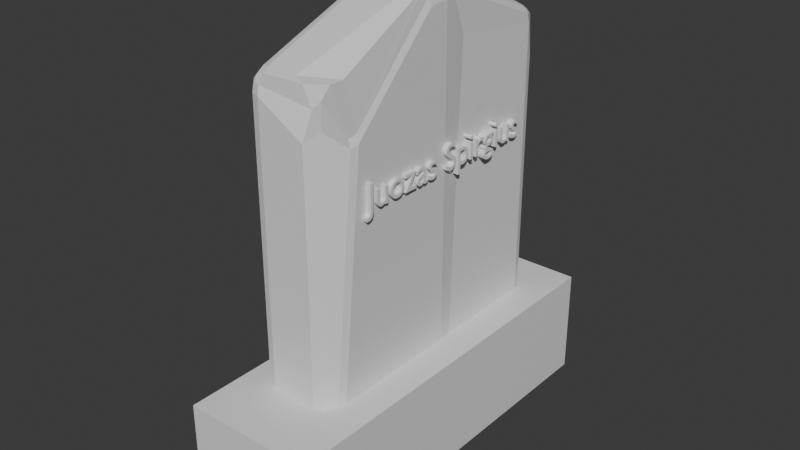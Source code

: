 # Source: Kapas_Petras.blend  (saved by Blender 4.1.23; exported with 4.5.12 LTS)
import bpy
from mathutils import Matrix  # noqa: F401  (used for matrix-valued properties, if any)

bpy.ops.wm.read_factory_settings(use_empty=True)
scene = bpy.context.scene
scene.name = 'Scene'

# ---- collections
col_collection = bpy.data.collections.new('Collection'); scene.collection.children.link(col_collection)

# ---- materials (node trees are filled in below, after node groups)
mat_material = bpy.data.materials.new('Material')
mat_material.alpha_threshold = 0.0
mat_material.use_transparent_shadow = False
mat_material.roughness = 0.5
mat_material.line_color = (0.0, 0.0, 0.0, 1.0)

# ---- material node trees
mat_material.use_nodes = True; mat_material.node_tree.nodes.clear()
_N = mat_material.node_tree.nodes; _L = mat_material.node_tree.links
n0 = _N.new('ShaderNodeOutputMaterial'); n0.name = 'Material Output'; n0.location = (300, 300)
n1 = _N.new('ShaderNodeBsdfPrincipled'); n1.name = 'Principled BSDF'; n1.location = (10, 300)
n1.inputs[3].default_value = 1.45
_L.new(n1.outputs[0], n0.inputs[0])
n0.is_active_output = True

# ---- world
world_world = bpy.data.worlds.new('World'); scene.world = world_world
world_world.use_nodes = True; world_world.node_tree.nodes.clear()
_N = world_world.node_tree.nodes; _L = world_world.node_tree.links
n0 = _N.new('ShaderNodeOutputWorld'); n0.name = 'World Output'; n0.location = (300, 300)
n1 = _N.new('ShaderNodeBackground'); n1.name = 'Background'; n1.location = (10, 300)
n1.inputs[0].default_value = (0.05088, 0.05088, 0.05088, 1.0)
_L.new(n1.outputs[0], n0.inputs[0])
n0.is_active_output = True
world_world.color = (0.05088, 0.05088, 0.05088)
world_world.use_sun_shadow = False
world_world.sun_shadow_jitter_overblur = 0.0

# ---- meshes
me_cube_002 = bpy.data.meshes.new('Cube.002')
me_cube_002.from_pydata([(-0.8139, -0.6118, -0.9756), (-0.8139, -0.6865, -0.9241), (-0.8939, -0.6061, -0.889), (-0.8139, -0.6501, -0.9806), (-0.8539, -0.6099, -0.963), (-0.8522, -0.6466, -0.9677), (-0.8538, -0.6746, -0.9184), (-0.8139, -0.6775, -0.9617), (-0.8522, -0.6659, -0.9544), (-0.8832, -0.6078, -0.9312), (-0.8832, -0.6451, -0.9055), (-0.8728, -0.6451, -0.9453), (-0.8939, -0.6061, 0.9397), (-0.8139, -0.6865, 0.9159), (-0.8139, -0.6118, 1.024), (-0.8832, -0.6451, 0.9268), (-0.8832, -0.6078, 0.981), (-0.8728, -0.6451, 0.9668), (-0.8139, -0.6775, 0.9603), (-0.8538, -0.6746, 0.918), (-0.8522, -0.6659, 0.9606), (-0.8539, -0.6099, 1.012), (-0.8139, -0.6501, 1.0), (-0.8522, -0.6466, 0.9887), (-0.8939, 0.7112, -0.8868), (-0.8139, 0.7907, -0.9241), (-0.8139, 0.7165, -0.9743), (-0.8832, 0.75, -0.9043), (-0.8832, 0.7129, -0.9293), (-0.8728, 0.7501, -0.9443), (-0.8139, 0.7819, -0.9617), (-0.8538, 0.7792, -0.918), (-0.8522, 0.7706, -0.9539), (-0.8538, 0.7149, -0.9614), (-0.8139, 0.7546, -0.9801), (-0.8522, 0.7514, -0.9669), (-0.8139, 0.7165, 1.026), (-0.8139, 0.7907, 0.9159), (-0.8939, 0.7112, 0.9407), (-0.8139, 0.7546, 1.001), (-0.8538, 0.7149, 1.013), (-0.8522, 0.7514, 0.9893), (-0.8538, 0.7792, 0.9181), (-0.8139, 0.7819, 0.9605), (-0.8522, 0.7706, 0.961), (-0.8832, 0.7129, 0.9821), (-0.8832, 0.75, 0.9272), (-0.8728, 0.7501, 0.9674), (-0.4991, -0.6084, -0.8838), (-0.5791, -0.6879, -0.921), (-0.5791, -0.6132, -0.9725), (-0.5098, -0.6473, -0.9006), (-0.5098, -0.61, -0.9263), (-0.5201, -0.6472, -0.9407), (-0.5791, -0.6789, -0.9586), (-0.5391, -0.6765, -0.9143), (-0.5408, -0.6678, -0.9503), (-0.5391, -0.6117, -0.9589), (-0.5791, -0.6515, -0.9775), (-0.5408, -0.6484, -0.9636), (-0.6666, -0.6229, 1.015), (-0.5791, -0.6879, 0.7763), (-0.4991, -0.4559, 0.7263), (-0.5911, -0.6612, 1.01), (-0.5094, -0.5253, 1.009), (-0.5195, -0.5885, 1.002), (-0.5584, -0.6043, 0.8045), (-0.5697, -0.6387, 0.9054), (-0.5334, -0.6247, 0.9447), (-0.5098, -0.4575, 0.7672), (-0.5098, -0.4948, 0.713), (-0.5201, -0.4947, 0.7528), (-0.5791, 0.7151, -0.9712), (-0.5791, 0.7893, -0.921), (-0.4991, 0.7089, -0.8816), (-0.5791, 0.7532, -0.977), (-0.5391, 0.713, -0.9573), (-0.5408, 0.7496, -0.9628), (-0.5391, 0.7774, -0.9138), (-0.5791, 0.7805, -0.9586), (-0.5408, 0.7688, -0.9498), (-0.5098, 0.7108, -0.9244), (-0.5098, 0.7478, -0.8994), (-0.5201, 0.748, -0.9396), (-0.5791, 0.7151, 1.029), (-0.4991, 0.7089, 0.9459), (-0.5791, 0.7893, 0.9189), (-0.5391, 0.713, 1.017), (-0.5791, 0.7532, 1.004), (-0.5408, 0.7496, 0.9934), (-0.5098, 0.7478, 0.7825), (-0.5098, 0.7108, 0.987), (-0.5201, 0.748, 0.972), (-0.5791, 0.7805, 0.9636), (-0.5391, 0.7774, 0.6455), (-0.5408, 0.7688, 0.965), (-0.8939, -0.008557, -0.6608), (-0.8939, 0.1514, -0.6618), (-0.8139, 0.1452, -0.7447), (-0.8139, -0.003761, -0.7434), (-0.8939, 0.04249, -0.6504), (-0.882, -0.002067, -0.7002), (-0.8813, 0.04657, -0.6925), (-0.882, 0.1443, -0.7011), (-0.8939, 0.1009, -0.6508), (-0.8813, 0.09612, -0.6928), (-0.814, 0.09802, -0.7343), (-0.8532, 0.142, -0.731), (-0.8547, 0.09519, -0.7207), (-0.8532, -0.0003361, -0.73), (-0.814, 0.0436, -0.7338), (-0.8547, 0.04689, -0.7203), (-0.8939, 0.1514, 1.166), (-0.8939, -0.008557, 1.168), (-0.8139, -0.003761, 1.257), (-0.8139, 0.1452, 1.255), (-0.8939, 0.1004, 1.177), (-0.8821, 0.1545, 1.207), (-0.8814, 0.09916, 1.221), (-0.8821, -0.01184, 1.209), (-0.8939, 0.04193, 1.178), (-0.8814, 0.04327, 1.222), (-0.814, 0.0436, 1.266), (-0.8531, -0.01011, 1.241), (-0.8547, 0.04378, 1.251), (-0.8531, 0.1523, 1.239), (-0.814, 0.09802, 1.266), (-0.8547, 0.09843, 1.251), (-0.4991, 0.1491, -0.6566), (-0.4991, -0.01087, -0.6556), (-0.5791, -0.005138, -0.7403), (-0.5791, 0.1438, -0.7416), (-0.4991, 0.09862, -0.6456), (-0.5109, 0.1424, -0.6963), (-0.5116, 0.09405, -0.688), (-0.5109, -0.004224, -0.6953), (-0.4991, 0.04017, -0.6452), (-0.5116, 0.04442, -0.6876), (-0.5792, 0.04222, -0.7307), (-0.5398, -0.002153, -0.7258), (-0.5384, 0.04505, -0.7161), (-0.5398, 0.1405, -0.727), (-0.5792, 0.09664, -0.7312), (-0.5384, 0.09343, -0.7165), (-0.4991, -0.01087, 1.173), (-0.5259, 0.2483, 0.9931), (-0.5791, 0.1438, 1.258), (-0.5791, -0.005138, 1.26), (-0.4991, 0.03962, 1.183), (-0.5109, -0.014, 1.214), (-0.5116, 0.04112, 1.227), (-0.5109, 0.1526, 1.212), (-0.4991, 0.09807, 1.182), (-0.5116, 0.09709, 1.226), (-0.5792, 0.09664, 1.269), (-0.5398, 0.1507, 1.243), (-0.5384, 0.09667, 1.255), (-0.5398, -0.01193, 1.245), (-0.5792, 0.04222, 1.269), (-0.5384, 0.04195, 1.255), (-0.3405, 1.0, -0.4555), (-0.3405, 1.0, -1.0), (-0.3405, -1.0, -0.4555), (-0.3405, -1.0, -1.0), (-1.0, 1.0, -0.4555), (-1.0, 1.0, -1.0), (-1.0, -1.0, -0.4555), (-1.0, -1.0, -1.0)], [], [(84, 36, 115, 146), (26, 72, 131, 98), (74, 85, 145, 128), (99, 130, 50, 0), (147, 114, 14, 60), (25, 37, 86, 73), (129, 144, 62, 48), (97, 112, 38, 24), (49, 61, 13, 1), (0, 3, 5, 4), (3, 7, 8, 5), (1, 6, 8, 7), (6, 10, 11, 8), (2, 9, 11, 10), (9, 4, 5, 11), (5, 8, 11), (12, 15, 17, 16), (15, 19, 20, 17), (13, 18, 20, 19), (18, 22, 23, 20), (14, 21, 23, 22), (21, 16, 17, 23), (17, 20, 23), (24, 27, 29, 28), (27, 31, 32, 29), (25, 30, 32, 31), (30, 34, 35, 32), (26, 33, 35, 34), (33, 28, 29, 35), (29, 32, 35), (36, 39, 41, 40), (39, 43, 44, 41), (37, 42, 44, 43), (42, 46, 47, 44), (38, 45, 47, 46), (45, 40, 41, 47), (41, 44, 47), (48, 51, 53, 52), (51, 55, 56, 53), (49, 54, 56, 55), (54, 58, 59, 56), (50, 57, 59, 58), (57, 52, 53, 59), (53, 56, 59), (60, 63, 65, 64), (63, 67, 68, 65), (61, 66, 68, 67), (66, 70, 71, 68), (62, 69, 71, 70), (69, 64, 65, 71), (65, 68, 71), (72, 75, 77, 76), (75, 79, 80, 77), (73, 78, 80, 79), (78, 82, 83, 80), (74, 81, 83, 82), (81, 76, 77, 83), (77, 80, 83), (84, 87, 89, 88), (87, 91, 92, 89), (85, 90, 92, 91), (90, 94, 95, 92), (86, 93, 95, 94), (93, 88, 89, 95), (89, 92, 95), (96, 100, 102, 101), (100, 104, 105, 102), (97, 103, 105, 104), (103, 107, 108, 105), (98, 106, 108, 107), (106, 110, 111, 108), (99, 109, 111, 110), (109, 101, 102, 111), (102, 105, 108, 111), (112, 116, 118, 117), (116, 120, 121, 118), (113, 119, 121, 120), (119, 123, 124, 121), (114, 122, 124, 123), (122, 126, 127, 124), (115, 125, 127, 126), (125, 117, 118, 127), (118, 121, 124, 127), (128, 132, 134, 133), (132, 136, 137, 134), (129, 135, 137, 136), (135, 139, 140, 137), (130, 138, 140, 139), (138, 142, 143, 140), (131, 141, 143, 142), (141, 133, 134, 143), (134, 137, 140, 143), (144, 148, 150, 149), (148, 152, 153, 150), (145, 151, 153, 152), (151, 155, 156, 153), (146, 154, 156, 155), (154, 158, 159, 156), (147, 157, 159, 158), (157, 149, 150, 159), (150, 153, 156, 159), (99, 0, 4, 109), (109, 4, 9, 101), (101, 9, 2, 96), (1, 13, 19, 6), (6, 19, 15, 10), (10, 15, 12, 2), (115, 36, 40, 125), (125, 40, 45, 117), (117, 45, 38, 112), (37, 25, 31, 42), (42, 31, 27, 46), (46, 27, 24, 38), (72, 26, 34, 75), (75, 34, 30, 79), (79, 30, 25, 73), (36, 84, 88, 39), (39, 88, 93, 43), (43, 93, 86, 37), (85, 74, 82, 90), (90, 82, 78, 94), (94, 78, 73, 86), (131, 72, 76, 141), (141, 76, 81, 133), (133, 81, 74, 128), (147, 60, 64, 157), (157, 64, 69, 149), (149, 69, 62, 144), (61, 49, 55, 66), (66, 55, 51, 70), (70, 51, 48, 62), (0, 50, 58, 3), (3, 58, 54, 7), (7, 54, 49, 1), (60, 14, 22, 63), (63, 22, 18, 67), (67, 18, 13, 61), (26, 98, 107, 33), (33, 107, 103, 28), (28, 103, 97, 24), (14, 114, 123, 21), (21, 123, 119, 16), (16, 119, 113, 12), (50, 130, 139, 57), (57, 139, 135, 52), (52, 135, 129, 48), (84, 146, 155, 87), (87, 155, 151, 91), (91, 151, 145, 85), (114, 147, 158, 122), (122, 158, 154, 126), (126, 154, 146, 115), (130, 99, 110, 138), (138, 110, 106, 142), (142, 106, 98, 131), (144, 129, 136, 148), (148, 136, 132, 152), (152, 132, 128, 145), (112, 97, 104, 116), (116, 104, 100, 120), (120, 100, 96, 113), (2, 12, 113, 96), (160, 164, 166, 162), (163, 162, 166, 167), (167, 166, 164, 165), (165, 161, 163, 167), (161, 160, 162, 163), (165, 164, 160, 161)])
_uv = me_cube_002.uv_layers.new(name='UVMap')
_uv.uv.foreach_set('vector', [0.6757, 0.5126, 0.8243, 0.5126, 0.8243, 0.6092, 0.6757, 0.6092, 0.1757, 0.5126, 0.3243, 0.5126, 0.3243, 0.6092, 0.1757, 0.6092, 0.3858, 0.5135, 0.6142, 0.5135, 0.6142, 0.6083, 0.3858, 0.6083, 0.1757, 0.6345, 0.3243, 0.6345, 0.3243, 0.7374, 0.1757, 0.7374, 0.6757, 0.6345, 0.8243, 0.6345, 0.8243, 0.7374, 0.6757, 0.7374, 0.385, 0.3007, 0.615, 0.3007, 0.615, 0.4493, 0.385, 0.4493, 0.3857, 0.6353, 0.6143, 0.6353, 0.6143, 0.7365, 0.3857, 0.7365, 0.3858, 0.1417, 0.6142, 0.1417, 0.6142, 0.2365, 0.3858, 0.2365, 0.385, 0.8007, 0.615, 0.8007, 0.615, 0.9493, 0.385, 0.9493, 0.1757, 0.7374, 0.1757, 0.7433, 0.1516, 0.7421, 0.1505, 0.7364, 0.1757, 0.7433, 0.176, 0.75, 0.1518, 0.75, 0.1516, 0.7421, 0.385, 0.9493, 0.3858, 0.9747, 0.375, 0.9732, 0.375, 0.949, 0.3858, 0.9747, 0.3875, 1.0, 0.3777, 1.0, 0.375, 0.9732, 0.3857, 0.01354, 0.375, 0.01573, 0.375, 0.009423, 0.3875, 0.0, 0.125, 0.7343, 0.1505, 0.7364, 0.1516, 0.7421, 0.125, 0.7406, 0.1516, 0.7421, 0.1518, 0.75, 0.125, 0.7406, 0.6143, 0.01354, 0.6165, 0.0, 0.6215, 0.0, 0.6195, 0.01325, 0.6165, 1.0, 0.6153, 0.9747, 0.6207, 0.9736, 0.6215, 1.0, 0.615, 0.9493, 0.6206, 0.9494, 0.6207, 0.9736, 0.6153, 0.9747, 0.6206, 0.9494, 0.625, 0.9494, 0.625, 0.9738, 0.6207, 0.9736, 0.8243, 0.7374, 0.875, 0.7378, 0.8488, 0.75, 0.8244, 0.75, 0.625, 0.01222, 0.6195, 0.01325, 0.6215, 0.0, 0.6251, -4.109e-05, 0.6215, 1.0, 0.6207, 0.9736, 0.625, 0.9738, 0.3858, 0.2365, 0.3855, 0.243, 0.375, 0.2404, 0.375, 0.2342, 0.3855, 0.243, 0.3858, 0.2754, 0.375, 0.2769, 0.375, 0.2404, 0.385, 0.3007, 0.375, 0.301, 0.375, 0.2769, 0.3858, 0.2754, 0.176, 0.5, 0.1757, 0.5067, 0.1516, 0.508, 0.1519, 0.5, 0.1757, 0.5126, 0.1504, 0.5136, 0.1516, 0.508, 0.1757, 0.5067, 0.1504, 0.5136, 0.125, 0.5158, 0.125, 0.5096, 0.1516, 0.508, 0.125, 0.5096, 0.1519, 0.5, 0.1516, 0.508, 0.8243, 0.5126, 0.8242, 0.5, 0.8485, 0.5, 0.875, 0.5122, 0.625, 0.3008, 0.6206, 0.3007, 0.6207, 0.2765, 0.625, 0.2765, 0.615, 0.3007, 0.6153, 0.2754, 0.6207, 0.2765, 0.6206, 0.3007, 0.6153, 0.2754, 0.6145, 0.243, 0.6195, 0.243, 0.6207, 0.2765, 0.6142, 0.2365, 0.6195, 0.2368, 0.6195, 0.243, 0.6145, 0.243, 0.6195, 0.2368, 0.625, 0.2378, 0.6251, 0.25, 0.6195, 0.243, 0.625, 0.2765, 0.6207, 0.2765, 0.6215, 0.2635, 0.3857, 0.7365, 0.3855, 0.743, 0.3805, 0.743, 0.3805, 0.7367, 0.3855, 0.743, 0.3858, 0.7754, 0.375, 0.7761, 0.3805, 0.743, 0.385, 0.8007, 0.375, 0.8003, 0.375, 0.7761, 0.3858, 0.7754, 0.3247, 0.75, 0.3244, 0.7433, 0.3488, 0.7421, 0.3489, 0.75, 0.3243, 0.7374, 0.3497, 0.7364, 0.3488, 0.7421, 0.3244, 0.7433, 0.3497, 0.7364, 0.3805, 0.7367, 0.3805, 0.743, 0.3488, 0.7421, 0.362, 0.7406, 0.3489, 0.75, 0.3488, 0.7421, 0.6757, 0.7374, 0.6758, 0.75, 0.6516, 0.75, 0.6505, 0.7378, 0.625, 0.8008, 0.6206, 0.8007, 0.6207, 0.7765, 0.625, 0.7766, 0.615, 0.8007, 0.6153, 0.7754, 0.6207, 0.7765, 0.6206, 0.8007, 0.6153, 0.7754, 0.6145, 0.743, 0.6195, 0.743, 0.6207, 0.7765, 0.6143, 0.7365, 0.6195, 0.7367, 0.6195, 0.743, 0.6145, 0.743, 0.6195, 0.7367, 0.6505, 0.7378, 0.6516, 0.75, 0.6195, 0.743, 0.625, 0.7766, 0.6207, 0.7765, 0.6215, 0.7635, 0.3243, 0.5126, 0.3244, 0.5067, 0.3487, 0.508, 0.3497, 0.5136, 0.3244, 0.5067, 0.3247, 0.5, 0.3491, 0.5, 0.3487, 0.508, 0.385, 0.4493, 0.3858, 0.4747, 0.375, 0.4741, 0.375, 0.4497, 0.3858, 0.4747, 0.3855, 0.5069, 0.3805, 0.5069, 0.375, 0.4741, 0.3858, 0.5135, 0.3805, 0.5132, 0.3805, 0.5069, 0.3855, 0.5069, 0.3805, 0.5132, 0.3497, 0.5136, 0.3487, 0.508, 0.3805, 0.5069, 0.3487, 0.508, 0.3491, 0.5, 0.3619, 0.5095, 0.6757, 0.5126, 0.6504, 0.5121, 0.6513, 0.5, 0.6755, 0.5, 0.6504, 0.5121, 0.6194, 0.5132, 0.6195, 0.5069, 0.6513, 0.5, 0.6142, 0.5135, 0.6145, 0.5069, 0.6195, 0.5069, 0.6194, 0.5132, 0.6145, 0.5069, 0.6153, 0.4747, 0.6207, 0.4736, 0.6195, 0.5069, 0.615, 0.4493, 0.6206, 0.4494, 0.6207, 0.4736, 0.6153, 0.4747, 0.6206, 0.4494, 0.625, 0.4495, 0.625, 0.4737, 0.6207, 0.4736, 0.625, 0.4737, 0.6215, 0.4868, 0.6207, 0.4736, 0.3857, 0.1147, 0.3846, 0.1233, 0.375, 0.1258, 0.375, 0.1182, 0.3846, 0.1233, 0.3846, 0.1332, 0.3791, 0.1324, 0.375, 0.1258, 0.3858, 0.1417, 0.375, 0.1379, 0.3791, 0.1324, 0.3846, 0.1332, 0.125, 0.6121, 0.1509, 0.6106, 0.1498, 0.618, 0.1331, 0.6195, 0.1757, 0.6092, 0.1755, 0.6167, 0.1498, 0.618, 0.1509, 0.6106, 0.1755, 0.6167, 0.1755, 0.6269, 0.1498, 0.6257, 0.1498, 0.618, 0.1757, 0.6345, 0.1509, 0.6332, 0.1498, 0.6257, 0.1755, 0.6269, 0.1509, 0.6332, 0.125, 0.6318, 0.125, 0.6242, 0.1498, 0.6257, 0.125, 0.6242, 0.1331, 0.6169, 0.1497, 0.6186, 0.1498, 0.6257, 0.6142, 0.1417, 0.6131, 0.1331, 0.6185, 0.1329, 0.6195, 0.1423, 0.6131, 0.1331, 0.6131, 0.1232, 0.6186, 0.1234, 0.6185, 0.1329, 0.6143, 0.1147, 0.6196, 0.1141, 0.6186, 0.1234, 0.6131, 0.1232, 0.6196, 0.1141, 0.625, 0.1137, 0.625, 0.1223, 0.6186, 0.1234, 0.8243, 0.6345, 0.8245, 0.6269, 0.875, 0.6277, 0.875, 0.6363, 0.8245, 0.6269, 0.8245, 0.6167, 0.8503, 0.6159, 0.875, 0.6277, 0.8243, 0.6092, 0.875, 0.6074, 0.8503, 0.6159, 0.8245, 0.6167, 0.625, 0.1426, 0.6195, 0.1423, 0.6185, 0.1329, 0.6222, 0.1328, 0.6158, 0.1329, 0.6186, 0.1234, 0.625, 0.1223, 0.6195, 0.1328, 0.3858, 0.6083, 0.3846, 0.6168, 0.3791, 0.6176, 0.3805, 0.6094, 0.3846, 0.6168, 0.3846, 0.6267, 0.3791, 0.626, 0.3791, 0.6176, 0.3857, 0.6353, 0.3804, 0.6342, 0.3791, 0.626, 0.3846, 0.6267, 0.3804, 0.6342, 0.3493, 0.6332, 0.3502, 0.6257, 0.3791, 0.626, 0.3243, 0.6345, 0.3242, 0.6269, 0.3502, 0.6257, 0.3493, 0.6332, 0.3242, 0.6269, 0.3242, 0.6167, 0.3501, 0.618, 0.3502, 0.6257, 0.3243, 0.6092, 0.3493, 0.6105, 0.3501, 0.618, 0.3242, 0.6167, 0.3493, 0.6105, 0.3805, 0.6094, 0.3791, 0.6176, 0.3501, 0.618, 0.3791, 0.6176, 0.3791, 0.626, 0.3502, 0.6257, 0.3501, 0.618, 0.6143, 0.6353, 0.6131, 0.6268, 0.6185, 0.6265, 0.6195, 0.6359, 0.6131, 0.6268, 0.6131, 0.6169, 0.6185, 0.6171, 0.6185, 0.6265, 0.6142, 0.6083, 0.6195, 0.6077, 0.6185, 0.6171, 0.6131, 0.6169, 0.6195, 0.6077, 0.6509, 0.6073, 0.65, 0.6158, 0.6185, 0.6171, 0.6757, 0.6092, 0.6758, 0.6167, 0.65, 0.6158, 0.6509, 0.6073, 0.6758, 0.6167, 0.6758, 0.6269, 0.6501, 0.6277, 0.65, 0.6158, 0.6757, 0.6345, 0.6509, 0.6363, 0.6501, 0.6277, 0.6758, 0.6269, 0.6509, 0.6363, 0.6195, 0.6359, 0.6185, 0.6265, 0.6501, 0.6277, 0.6185, 0.6265, 0.6185, 0.6171, 0.65, 0.6158, 0.6501, 0.6277, 0.1757, 0.6345, 0.1757, 0.7374, 0.1505, 0.7364, 0.1509, 0.6332, 0.1509, 0.6332, 0.1505, 0.7364, 0.125, 0.7343, 0.125, 0.6318, 0.375, 0.1182, 0.375, 0.01573, 0.3857, 0.01354, 0.3857, 0.1147, 0.385, 0.9493, 0.615, 0.9493, 0.6153, 0.9747, 0.3858, 0.9747, 0.3858, 0.9747, 0.6153, 0.9747, 0.6165, 1.0, 0.3875, 1.0, 0.3875, 0.0, 0.6165, 0.0, 0.6143, 0.01354, 0.3857, 0.01354, 0.8243, 0.6092, 0.8243, 0.5126, 0.875, 0.5122, 0.875, 0.6074, 0.625, 0.1426, 0.625, 0.2378, 0.6195, 0.2368, 0.6195, 0.1423, 0.6195, 0.1423, 0.6195, 0.2368, 0.6142, 0.2365, 0.6142, 0.1417, 0.615, 0.3007, 0.385, 0.3007, 0.3858, 0.2754, 0.6153, 0.2754, 0.6153, 0.2754, 0.3858, 0.2754, 0.3855, 0.243, 0.6145, 0.243, 0.6145, 0.243, 0.3855, 0.243, 0.3858, 0.2365, 0.6142, 0.2365, 0.3243, 0.5126, 0.1757, 0.5126, 0.1757, 0.5067, 0.3244, 0.5067, 0.3244, 0.5067, 0.1757, 0.5067, 0.176, 0.5, 0.3247, 0.5, 0.375, 0.4497, 0.375, 0.301, 0.385, 0.3007, 0.385, 0.4493, 0.8243, 0.5126, 0.6757, 0.5126, 0.6755, 0.5, 0.8242, 0.5, 0.625, 0.3008, 0.625, 0.4495, 0.6206, 0.4494, 0.6206, 0.3007, 0.6206, 0.3007, 0.6206, 0.4494, 0.615, 0.4493, 0.615, 0.3007, 0.6142, 0.5135, 0.3858, 0.5135, 0.3855, 0.5069, 0.6145, 0.5069, 0.6145, 0.5069, 0.3855, 0.5069, 0.3858, 0.4747, 0.6153, 0.4747, 0.6153, 0.4747, 0.3858, 0.4747, 0.385, 0.4493, 0.615, 0.4493, 0.3243, 0.6092, 0.3243, 0.5126, 0.3497, 0.5136, 0.3493, 0.6105, 0.3493, 0.6105, 0.3497, 0.5136, 0.3805, 0.5132, 0.3805, 0.6094, 0.3805, 0.6094, 0.3805, 0.5132, 0.3858, 0.5135, 0.3858, 0.6083, 0.6757, 0.6345, 0.6757, 0.7374, 0.6505, 0.7378, 0.6509, 0.6363, 0.6509, 0.6363, 0.6505, 0.7378, 0.6195, 0.7367, 0.6195, 0.6359, 0.6195, 0.6359, 0.6195, 0.7367, 0.6143, 0.7365, 0.6143, 0.6353, 0.615, 0.8007, 0.385, 0.8007, 0.3858, 0.7754, 0.6153, 0.7754, 0.6153, 0.7754, 0.3858, 0.7754, 0.3855, 0.743, 0.6145, 0.743, 0.6145, 0.743, 0.3855, 0.743, 0.3857, 0.7365, 0.6143, 0.7365, 0.1757, 0.7374, 0.3243, 0.7374, 0.3244, 0.7433, 0.1757, 0.7433, 0.1757, 0.7433, 0.3244, 0.7433, 0.3247, 0.75, 0.176, 0.75, 0.375, 0.949, 0.375, 0.8003, 0.385, 0.8007, 0.385, 0.9493, 0.6757, 0.7374, 0.8243, 0.7374, 0.8244, 0.75, 0.6758, 0.75, 0.625, 0.8008, 0.625, 0.9494, 0.6206, 0.9494, 0.6206, 0.8007, 0.6206, 0.8007, 0.6206, 0.9494, 0.615, 0.9493, 0.615, 0.8007, 0.1757, 0.5126, 0.1757, 0.6092, 0.1509, 0.6106, 0.1504, 0.5136, 0.1504, 0.5136, 0.1509, 0.6106, 0.125, 0.6121, 0.125, 0.5158, 0.375, 0.2342, 0.375, 0.1379, 0.3858, 0.1417, 0.3858, 0.2365, 0.8243, 0.7374, 0.8243, 0.6345, 0.875, 0.6363, 0.875, 0.7378, 0.625, 0.01222, 0.625, 0.1137, 0.6196, 0.1141, 0.6195, 0.01325, 0.6195, 0.01325, 0.6196, 0.1141, 0.6143, 0.1147, 0.6143, 0.01354, 0.3243, 0.7374, 0.3243, 0.6345, 0.3493, 0.6332, 0.3497, 0.7364, 0.3497, 0.7364, 0.3493, 0.6332, 0.3804, 0.6342, 0.3805, 0.7367, 0.3805, 0.7367, 0.3804, 0.6342, 0.3857, 0.6353, 0.3857, 0.7365, 0.6757, 0.5126, 0.6757, 0.6092, 0.6509, 0.6073, 0.6504, 0.5121, 0.6504, 0.5121, 0.6509, 0.6073, 0.6195, 0.6077, 0.6194, 0.5132, 0.6194, 0.5132, 0.6195, 0.6077, 0.6142, 0.6083, 0.6142, 0.5135, 0.8243, 0.6345, 0.6757, 0.6345, 0.6758, 0.6269, 0.8245, 0.6269, 0.8245, 0.6269, 0.6758, 0.6269, 0.6758, 0.6167, 0.8245, 0.6167, 0.8245, 0.6167, 0.6758, 0.6167, 0.6757, 0.6092, 0.8243, 0.6092, 0.3243, 0.6345, 0.1757, 0.6345, 0.1755, 0.6269, 0.3242, 0.6269, 0.3242, 0.6269, 0.1755, 0.6269, 0.1755, 0.6167, 0.3242, 0.6167, 0.3242, 0.6167, 0.1755, 0.6167, 0.1757, 0.6092, 0.3243, 0.6092, 0.6143, 0.6353, 0.3857, 0.6353, 0.3846, 0.6267, 0.6131, 0.6268, 0.6131, 0.6268, 0.3846, 0.6267, 0.3846, 0.6168, 0.6131, 0.6169, 0.6131, 0.6169, 0.3846, 0.6168, 0.3858, 0.6083, 0.6142, 0.6083, 0.6142, 0.1417, 0.3858, 0.1417, 0.3846, 0.1332, 0.6131, 0.1331, 0.6131, 0.1331, 0.3846, 0.1332, 0.3846, 0.1233, 0.6131, 0.1232, 0.6131, 0.1232, 0.3846, 0.1233, 0.3857, 0.1147, 0.6143, 0.1147, 0.3857, 0.01354, 0.6143, 0.01354, 0.6143, 0.1147, 0.3857, 0.1147, 0.625, 0.5, 0.875, 0.5, 0.875, 0.75, 0.625, 0.75, 0.375, 0.75, 0.625, 0.75, 0.625, 1.0, 0.375, 1.0, 0.375, 0.0, 0.625, 0.0, 0.625, 0.25, 0.375, 0.25, 0.125, 0.5, 0.375, 0.5, 0.375, 0.75, 0.125, 0.75, 0.375, 0.5, 0.625, 0.5, 0.625, 0.75, 0.375, 0.75, 0.375, 0.25, 0.625, 0.25, 0.625, 0.5, 0.375, 0.5])
me_cube_002.materials.append(mat_material)
me_cube_002.update()
me_text = bpy.data.meshes.new('Text')
me_text.from_pydata([(2.896, 0.121, 0.0), (2.85, 0.1417, 0.0), (2.806, 0.154, 0.0), (2.785, 0.157, 0.0), (2.763, 0.158, 0.0), (2.742, 0.1571, 0.0), (2.721, 0.1542, 0.0), (2.702, 0.1496, 0.0), (2.685, 0.1433, 0.0), (2.67, 0.1352, 0.0), (2.656, 0.1255, 0.0), (2.644, 0.1142, 0.0), (2.634, 0.1014, 0.0), (2.626, 0.08713, 0.0), (2.62, 0.07143, 0.0), (2.617, 0.05437, 0.0), (2.615, 0.036, 0.0), (2.62, 0.007516, 0.0), (2.631, -0.01771, 0.0), (2.648, -0.04008, 0.0), (2.67, -0.06, 0.0), (2.793, -0.1371, 0.0), (2.81, -0.1509, 0.0), (2.821, -0.165, 0.0), (2.826, -0.18, 0.0), (2.825, -0.1877, 0.0), (2.823, -0.1947, 0.0), (2.82, -0.2012, 0.0), (2.816, -0.207, 0.0), (2.812, -0.2122, 0.0), (2.806, -0.2167, 0.0), (2.8, -0.2207, 0.0), (2.793, -0.224, 0.0), (2.785, -0.2267, 0.0), (2.777, -0.2287, 0.0), (2.76, -0.231, 0.0), (2.74, -0.2294, 0.0), (2.718, -0.2246, 0.0), (2.694, -0.2165, 0.0), (2.668, -0.2051, 0.0), (2.612, -0.172, 0.0), (2.612, -0.268, 0.0), (2.666, -0.292, 0.0), (2.692, -0.2998, 0.0), (2.716, -0.305, 0.0), (2.769, -0.309, 0.0), (2.789, -0.3079, 0.0), (2.809, -0.3047, 0.0), (2.827, -0.2995, 0.0), (2.845, -0.2923, 0.0), (2.86, -0.2833, 0.0), (2.874, -0.2726, 0.0), (2.887, -0.2603, 0.0), (2.897, -0.2463, 0.0), (2.905, -0.231, 0.0), (2.911, -0.2142, 0.0), (2.915, -0.1962, 0.0), (2.917, -0.177, 0.0), (2.916, -0.1658, 0.0), (2.914, -0.1551, 0.0), (2.911, -0.1448, 0.0), (2.907, -0.1348, 0.0), (2.901, -0.1249, 0.0), (2.894, -0.1151, 0.0), (2.875, -0.09522, 0.0), (2.849, -0.07415, 0.0), (2.731, 0.00375, 0.0), (2.717, 0.017, 0.0), (2.712, 0.02297, 0.0), (2.709, 0.02858, 0.0), (2.707, 0.03391, 0.0), (2.707, 0.039, 0.0), (2.707, 0.04485, 0.0), (2.708, 0.05037, 0.0), (2.711, 0.05553, 0.0), (2.714, 0.0603, 0.0), (2.718, 0.06463, 0.0), (2.722, 0.0685, 0.0), (2.728, 0.07187, 0.0), (2.734, 0.0747, 0.0), (2.741, 0.07697, 0.0), (2.749, 0.07863, 0.0), (2.766, 0.08, 0.0), (2.783, 0.07881, 0.0), (2.803, 0.07515, 0.0), (2.824, 0.06888, 0.0), (2.847, 0.05985, 0.0), (2.896, 0.033, 0.0), (2.509, -0.3, 0.0), (2.509, 0.149, 0.0), (2.42, 0.149, 0.0), (2.42, -0.172, 0.0), (2.404, -0.1909, 0.0), (2.388, -0.2066, 0.0), (2.37, -0.2189, 0.0), (2.352, -0.2278, 0.0), (2.342, -0.2309, 0.0), (2.332, -0.2332, 0.0), (2.322, -0.2345, 0.0), (2.312, -0.235, 0.0), (2.298, -0.2343, 0.0), (2.285, -0.232, 0.0), (2.272, -0.2284, 0.0), (2.262, -0.2233, 0.0), (2.252, -0.2169, 0.0), (2.244, -0.2091, 0.0), (2.237, -0.2, 0.0), (2.231, -0.1897, 0.0), (2.226, -0.178, 0.0), (2.223, -0.1652, 0.0), (2.221, -0.1512, 0.0), (2.22, 0.149, 0.0), (2.132, 0.149, 0.0), (2.133, -0.1575, 0.0), (2.137, -0.1828, 0.0), (2.143, -0.2061, 0.0), (2.151, -0.2271, 0.0), (2.162, -0.2458, 0.0), (2.175, -0.2623, 0.0), (2.189, -0.2763, 0.0), (2.206, -0.2879, 0.0), (2.224, -0.2971, 0.0), (2.243, -0.3037, 0.0), (2.264, -0.3077, 0.0), (2.286, -0.309, 0.0), (2.298, -0.3085, 0.0), (2.309, -0.3069, 0.0), (2.332, -0.3008, 0.0), (2.356, -0.291, 0.0), (2.378, -0.2779, 0.0), (2.4, -0.2618, 0.0), (2.42, -0.243, 0.0), (2.42, -0.3, 0.0), (2.016, 0.285, 0.0), (2.015, 0.2921, 0.0), (2.014, 0.299, 0.0), (2.011, 0.3055, 0.0), (2.008, 0.3116, 0.0), (2.004, 0.3173, 0.0), (2.0, 0.3224, 0.0), (1.995, 0.3269, 0.0), (1.989, 0.3307, 0.0), (1.983, 0.3338, 0.0), (1.976, 0.3361, 0.0), (1.97, 0.3375, 0.0), (1.963, 0.338, 0.0), (1.955, 0.3375, 0.0), (1.949, 0.3361, 0.0), (1.942, 0.3338, 0.0), (1.936, 0.3307, 0.0), (1.93, 0.3269, 0.0), (1.925, 0.3224, 0.0), (1.921, 0.3173, 0.0), (1.917, 0.3116, 0.0), (1.914, 0.3055, 0.0), (1.911, 0.299, 0.0), (1.91, 0.2921, 0.0), (1.91, 0.285, 0.0), (1.91, 0.2779, 0.0), (1.911, 0.271, 0.0), (1.914, 0.2645, 0.0), (1.917, 0.2584, 0.0), (1.921, 0.2527, 0.0), (1.925, 0.2476, 0.0), (1.93, 0.2431, 0.0), (1.936, 0.2393, 0.0), (1.942, 0.2362, 0.0), (1.949, 0.2339, 0.0), (1.955, 0.2325, 0.0), (1.963, 0.232, 0.0), (1.97, 0.2325, 0.0), (1.976, 0.2339, 0.0), (1.983, 0.2362, 0.0), (1.989, 0.2393, 0.0), (1.995, 0.2431, 0.0), (2.0, 0.2476, 0.0), (2.004, 0.2527, 0.0), (2.008, 0.2584, 0.0), (2.011, 0.2645, 0.0), (2.014, 0.271, 0.0), (2.015, 0.2779, 0.0), (2.007, 0.149, 0.0), (1.918, 0.149, 0.0), (1.918, -0.3, 0.0), (2.007, -0.3, 0.0), (1.847, 0.149, 0.0), (1.632, 0.1478, 0.0), (1.605, 0.1442, 0.0), (1.58, 0.1383, 0.0), (1.557, 0.1301, 0.0), (1.536, 0.1199, 0.0), (1.518, 0.1075, 0.0), (1.502, 0.09314, 0.0), (1.489, 0.07685, 0.0), (1.479, 0.05872, 0.0), (1.472, 0.03881, 0.0), (1.467, 0.01722, 0.0), (1.466, -0.006, 0.0), (1.466, -0.02208, 0.0), (1.468, -0.03733, 0.0), (1.472, -0.05175, 0.0), (1.476, -0.06533, 0.0), (1.482, -0.07808, 0.0), (1.49, -0.09, 0.0), (1.494, -0.0959, 0.0), (1.509, -0.1123, 0.0), (1.521, -0.1222, 0.0), (1.534, -0.1313, 0.0), (1.565, -0.147, 0.0), (1.565, -0.149, 0.0), (1.544, -0.1552, 0.0), (1.527, -0.1636, 0.0), (1.52, -0.1685, 0.0), (1.513, -0.1739, 0.0), (1.507, -0.1796, 0.0), (1.502, -0.1857, 0.0), (1.499, -0.1922, 0.0), (1.496, -0.1989, 0.0), (1.494, -0.2058, 0.0), (1.494, -0.213, 0.0), (1.494, -0.218, 0.0), (1.495, -0.2228, 0.0), (1.496, -0.2277, 0.0), (1.498, -0.2324, 0.0), (1.501, -0.2372, 0.0), (1.504, -0.2419, 0.0), (1.513, -0.2512, 0.0), (1.524, -0.2606, 0.0), (1.539, -0.27, 0.0), (1.503, -0.2812, 0.0), (1.488, -0.2881, 0.0), (1.475, -0.2959, 0.0), (1.463, -0.3047, 0.0), (1.453, -0.3144, 0.0), (1.444, -0.3251, 0.0), (1.437, -0.3367, 0.0), (1.432, -0.3495, 0.0), (1.428, -0.3632, 0.0), (1.426, -0.3781, 0.0), (1.426, -0.394, 0.0), (1.427, -0.4133, 0.0), (1.432, -0.4315, 0.0), (1.441, -0.4486, 0.0), (1.452, -0.4644, 0.0), (1.467, -0.4788, 0.0), (1.484, -0.4916, 0.0), (1.503, -0.5028, 0.0), (1.525, -0.5123, 0.0), (1.549, -0.5199, 0.0), (1.575, -0.5254, 0.0), (1.603, -0.5288, 0.0), (1.665, -0.5289, 0.0), (1.722, -0.5202, 0.0), (1.747, -0.5127, 0.0), (1.769, -0.5032, 0.0), (1.788, -0.4919, 0.0), (1.805, -0.4786, 0.0), (1.819, -0.4636, 0.0), (1.83, -0.4469, 0.0), (1.838, -0.4285, 0.0), (1.843, -0.4085, 0.0), (1.845, -0.387, 0.0), (1.844, -0.3729, 0.0), (1.842, -0.3593, 0.0), (1.838, -0.3461, 0.0), (1.832, -0.3335, 0.0), (1.825, -0.3215, 0.0), (1.816, -0.3103, 0.0), (1.804, -0.2998, 0.0), (1.791, -0.2902, 0.0), (1.775, -0.2815, 0.0), (1.757, -0.2739, 0.0), (1.625, -0.2401, 0.0), (1.602, -0.231, 0.0), (1.593, -0.2261, 0.0), (1.586, -0.2211, 0.0), (1.581, -0.2157, 0.0), (1.578, -0.21, 0.0), (1.578, -0.204, 0.0), (1.58, -0.1924, 0.0), (1.587, -0.1837, 0.0), (1.598, -0.1774, 0.0), (1.611, -0.1726, 0.0), (1.706, -0.1518, 0.0), (1.725, -0.1438, 0.0), (1.743, -0.1331, 0.0), (1.76, -0.119, 0.0), (1.77, -0.1068, 0.0), (1.78, -0.0917, 0.0), (1.788, -0.0745, 0.0), (1.795, -0.05596, 0.0), (1.8, -0.03687, 0.0), (1.802, -0.018, 0.0), (1.8, 2.315e-05, 0.0), (1.797, 0.01652, 0.0), (1.791, 0.03213, 0.0), (1.782, 0.04748, 0.0), (1.77, 0.06323, 0.0), (1.755, 0.08, 0.0), (1.847, 0.08, 0.0), (1.722, -0.007, 0.0), (1.721, -0.01895, 0.0), (1.719, -0.03024, 0.0), (1.715, -0.0408, 0.0), (1.71, -0.05056, 0.0), (1.704, -0.05944, 0.0), (1.697, -0.06737, 0.0), (1.689, -0.07429, 0.0), (1.68, -0.08011, 0.0), (1.67, -0.08477, 0.0), (1.659, -0.08818, 0.0), (1.648, -0.09028, 0.0), (1.636, -0.091, 0.0), (1.622, -0.09032, 0.0), (1.61, -0.08833, 0.0), (1.599, -0.08508, 0.0), (1.588, -0.08063, 0.0), (1.579, -0.07504, 0.0), (1.57, -0.06838, 0.0), (1.563, -0.06069, 0.0), (1.557, -0.05204, 0.0), (1.552, -0.04248, 0.0), (1.548, -0.03209, 0.0), (1.546, -0.02091, 0.0), (1.546, -0.009, 0.0), (1.546, 0.001837, 0.0), (1.549, 0.01228, 0.0), (1.553, 0.02222, 0.0), (1.558, 0.03156, 0.0), (1.564, 0.04018, 0.0), (1.572, 0.048, 0.0), (1.58, 0.0549, 0.0), (1.59, 0.06078, 0.0), (1.6, 0.06553, 0.0), (1.611, 0.06906, 0.0), (1.622, 0.07125, 0.0), (1.635, 0.072, 0.0), (1.646, 0.07127, 0.0), (1.657, 0.06913, 0.0), (1.668, 0.0657, 0.0), (1.678, 0.06107, 0.0), (1.687, 0.05535, 0.0), (1.696, 0.04862, 0.0), (1.703, 0.04101, 0.0), (1.709, 0.03259, 0.0), (1.715, 0.02348, 0.0), (1.718, 0.01378, 0.0), (1.721, 0.003587, 0.0), (1.759, -0.394, 0.0), (1.758, -0.4039, 0.0), (1.755, -0.4131, 0.0), (1.75, -0.4215, 0.0), (1.744, -0.4291, 0.0), (1.736, -0.4359, 0.0), (1.726, -0.4419, 0.0), (1.714, -0.447, 0.0), (1.701, -0.4513, 0.0), (1.687, -0.4546, 0.0), (1.653, -0.4585, 0.0), (1.615, -0.4585, 0.0), (1.581, -0.4545, 0.0), (1.566, -0.4511, 0.0), (1.553, -0.4467, 0.0), (1.542, -0.4414, 0.0), (1.532, -0.4351, 0.0), (1.524, -0.4279, 0.0), (1.518, -0.4198, 0.0), (1.513, -0.4107, 0.0), (1.51, -0.4008, 0.0), (1.51, -0.39, 0.0), (1.51, -0.3803, 0.0), (1.513, -0.3711, 0.0), (1.517, -0.3625, 0.0), (1.523, -0.3546, 0.0), (1.53, -0.3474, 0.0), (1.538, -0.341, 0.0), (1.548, -0.3354, 0.0), (1.558, -0.3307, 0.0), (1.57, -0.327, 0.0), (1.583, -0.3243, 0.0), (1.612, -0.322, 0.0), (1.641, -0.3234, 0.0), (1.674, -0.328, 0.0), (1.706, -0.3366, 0.0), (1.72, -0.3427, 0.0), (1.733, -0.35, 0.0), (1.743, -0.3587, 0.0), (1.751, -0.3689, 0.0), (1.757, -0.3806, 0.0), (1.099, 0.149, 0.0), (1.099, -0.3, 0.0), (1.188, -0.3, 0.0), (1.188, -0.04611, 0.0), (1.191, -0.02804, 0.0), (1.196, -0.01095, 0.0), (1.202, 0.005, 0.0), (1.21, 0.01966, 0.0), (1.219, 0.03287, 0.0), (1.23, 0.04448, 0.0), (1.241, 0.05433, 0.0), (1.254, 0.06227, 0.0), (1.267, 0.06812, 0.0), (1.282, 0.07176, 0.0), (1.296, 0.073, 0.0), (1.302, 0.07263, 0.0), (1.308, 0.07155, 0.0), (1.321, 0.06737, 0.0), (1.336, 0.06075, 0.0), (1.351, 0.05196, 0.0), (1.365, 0.04129, 0.0), (1.38, 0.029, 0.0), (1.427, 0.106, 0.0), (1.408, 0.122, 0.0), (1.39, 0.135, 0.0), (1.373, 0.1451, 0.0), (1.355, 0.1523, 0.0), (1.337, 0.1566, 0.0), (1.319, 0.158, 0.0), (1.309, 0.1573, 0.0), (1.298, 0.1552, 0.0), (1.288, 0.1516, 0.0), (1.277, 0.1465, 0.0), (1.266, 0.1399, 0.0), (1.256, 0.1316, 0.0), (1.234, 0.1101, 0.0), (1.212, 0.08173, 0.0), (1.189, 0.046, 0.0), (1.188, 0.046, 0.0), (1.188, 0.149, 0.0), (0.9735, 0.285, 0.0), (0.973, 0.2921, 0.0), (0.9716, 0.299, 0.0), (0.9693, 0.3055, 0.0), (0.9662, 0.3116, 0.0), (0.9624, 0.3173, 0.0), (0.9579, 0.3224, 0.0), (0.9528, 0.3269, 0.0), (0.9471, 0.3307, 0.0), (0.941, 0.3338, 0.0), (0.9345, 0.3361, 0.0), (0.9276, 0.3375, 0.0), (0.9205, 0.338, 0.0), (0.9134, 0.3375, 0.0), (0.9065, 0.3361, 0.0), (0.9, 0.3338, 0.0), (0.8939, 0.3307, 0.0), (0.8882, 0.3269, 0.0), (0.8831, 0.3224, 0.0), (0.8786, 0.3173, 0.0), (0.8748, 0.3116, 0.0), (0.8717, 0.3055, 0.0), (0.8694, 0.299, 0.0), (0.868, 0.2921, 0.0), (0.8675, 0.285, 0.0), (0.868, 0.2779, 0.0), (0.8694, 0.271, 0.0), (0.8717, 0.2645, 0.0), (0.8748, 0.2584, 0.0), (0.8786, 0.2527, 0.0), (0.8831, 0.2476, 0.0), (0.8882, 0.2431, 0.0), (0.8939, 0.2393, 0.0), (0.9, 0.2362, 0.0), (0.9065, 0.2339, 0.0), (0.9134, 0.2325, 0.0), (0.9205, 0.232, 0.0), (0.9276, 0.2325, 0.0), (0.9345, 0.2339, 0.0), (0.941, 0.2362, 0.0), (0.9471, 0.2393, 0.0), (0.9528, 0.2431, 0.0), (0.9579, 0.2476, 0.0), (0.9624, 0.2527, 0.0), (0.9662, 0.2584, 0.0), (0.9693, 0.2645, 0.0), (0.9716, 0.271, 0.0), (0.973, 0.2779, 0.0), (0.9645, 0.149, 0.0), (0.8755, 0.149, 0.0), (0.8755, -0.3, 0.0), (0.9645, -0.3, 0.0), (0.4565, -0.289, 0.0), (0.4885, -0.3004, 0.0), (0.5178, -0.3069, 0.0), (0.5465, -0.309, 0.0), (0.5789, -0.3071, 0.0), (0.6096, -0.3013, 0.0), (0.6382, -0.292, 0.0), (0.6647, -0.2794, 0.0), (0.6888, -0.2635, 0.0), (0.7104, -0.2446, 0.0), (0.7291, -0.2229, 0.0), (0.7449, -0.1986, 0.0), (0.7576, -0.1719, 0.0), (0.7668, -0.1429, 0.0), (0.7726, -0.1119, 0.0), (0.7745, -0.079, 0.0), (0.7727, -0.04342, 0.0), (0.7671, -0.01072, 0.0), (0.758, 0.01906, 0.0), (0.7454, 0.04589, 0.0), (0.7292, 0.06972, 0.0), (0.7095, 0.0905, 0.0), (0.6864, 0.1082, 0.0), (0.66, 0.1228, 0.0), (0.6302, 0.1342, 0.0), (0.5972, 0.1424, 0.0), (0.5609, 0.1473, 0.0), (0.3675, 0.149, 0.0), (0.3675, -0.53, 0.0), (0.4565, -0.53, 0.0), (0.4565, 0.069, 0.0), (0.5375, 0.069, 0.0), (0.5607, 0.06788, 0.0), (0.582, 0.06457, 0.0), (0.6012, 0.05911, 0.0), (0.6185, 0.05156, 0.0), (0.6337, 0.04196, 0.0), (0.6469, 0.03038, 0.0), (0.6581, 0.01685, 0.0), (0.6672, 0.001444, 0.0), (0.6743, -0.0158, 0.0), (0.6794, -0.03482, 0.0), (0.6825, -0.05557, 0.0), (0.6835, -0.078, 0.0), (0.6823, -0.09925, 0.0), (0.6787, -0.1194, 0.0), (0.6728, -0.1383, 0.0), (0.6649, -0.1558, 0.0), (0.6549, -0.1718, 0.0), (0.6431, -0.1861, 0.0), (0.6296, -0.1986, 0.0), (0.6145, -0.2092, 0.0), (0.5979, -0.2176, 0.0), (0.5799, -0.2239, 0.0), (0.5607, -0.2277, 0.0), (0.5405, -0.229, 0.0), (0.5123, -0.2267, 0.0), (0.4841, -0.22, 0.0), (0.4565, -0.209, 0.0), (0.2515, 0.343, 0.0), (0.2272, 0.3577, 0.0), (0.2023, 0.3697, 0.0), (0.177, 0.379, 0.0), (0.1514, 0.3857, 0.0), (0.1255, 0.3897, 0.0), (0.0995, 0.391, 0.0), (0.06917, 0.3895, 0.0), (0.04076, 0.3852, 0.0), (0.01442, 0.3782, 0.0), (-0.009722, 0.3685, 0.0), (-0.03153, 0.3563, 0.0), (-0.05088, 0.3416, 0.0), (-0.06761, 0.3247, 0.0), (-0.08161, 0.3055, 0.0), (-0.09273, 0.2843, 0.0), (-0.1008, 0.261, 0.0), (-0.1058, 0.2359, 0.0), (-0.1075, 0.209, 0.0), (-0.1017, 0.1656, 0.0), (-0.08565, 0.1284, 0.0), (-0.06141, 0.09619, 0.0), (-0.03102, 0.06804, 0.0), (0.1414, -0.04806, 0.0), (0.1656, -0.07355, 0.0), (0.1817, -0.1022, 0.0), (0.1875, -0.135, 0.0), (0.1868, -0.1447, 0.0), (0.1846, -0.1546, 0.0), (0.1808, -0.1645, 0.0), (0.1756, -0.1742, 0.0), (0.1688, -0.1835, 0.0), (0.1605, -0.1923, 0.0), (0.1506, -0.2002, 0.0), (0.1391, -0.2071, 0.0), (0.1259, -0.2129, 0.0), (0.1111, -0.2173, 0.0), (0.09465, -0.22, 0.0), (0.0765, -0.221, 0.0), (0.04337, -0.2181, 0.0), (0.01117, -0.2096, 0.0), (-0.01988, -0.1955, 0.0), (-0.0495, -0.1761, 0.0), (-0.07746, -0.1516, 0.0), (-0.1035, -0.122, 0.0), (-0.1035, -0.246, 0.0), (-0.0747, -0.2656, 0.0), (-0.04509, -0.2814, 0.0), (-0.01438, -0.2936, 0.0), (0.01776, -0.3022, 0.0), (0.05162, -0.3073, 0.0), (0.0875, -0.309, 0.0), (0.1144, -0.3074, 0.0), (0.1398, -0.3027, 0.0), (0.1637, -0.2951, 0.0), (0.1859, -0.2848, 0.0), (0.2061, -0.2719, 0.0), (0.2242, -0.2566, 0.0), (0.2401, -0.2391, 0.0), (0.2534, -0.2195, 0.0), (0.2641, -0.198, 0.0), (0.272, -0.1749, 0.0), (0.2768, -0.1501, 0.0), (0.2785, -0.124, 0.0), (0.2727, -0.07411, 0.0), (0.2566, -0.03212, 0.0), (0.2324, 0.003187, 0.0), (0.202, 0.03304, 0.0), (0.1675, 0.05865, 0.0), (0.02959, 0.1432, 0.0), (0.005352, 0.166, 0.0), (-0.0107, 0.1918, 0.0), (-0.0165, 0.222, 0.0), (-0.01558, 0.2337, 0.0), (-0.01288, 0.2447, 0.0), (-0.008484, 0.2549, 0.0), (-0.0025, 0.2643, 0.0), (0.004984, 0.2729, 0.0), (0.01387, 0.2805, 0.0), (0.02408, 0.2871, 0.0), (0.0355, 0.2927, 0.0), (0.04805, 0.2971, 0.0), (0.06162, 0.3003, 0.0), (0.07614, 0.3023, 0.0), (0.0915, 0.303, 0.0), (0.1153, 0.3016, 0.0), (0.1405, 0.2968, 0.0), (0.167, 0.2881, 0.0), (0.1945, 0.2749, 0.0), (0.2227, 0.2564, 0.0), (0.2515, 0.232, 0.0), (-0.4865, 0.121, 0.0), (-0.5323, 0.1417, 0.0), (-0.5761, 0.154, 0.0), (-0.5974, 0.157, 0.0), (-0.6185, 0.158, 0.0), (-0.6403, 0.1571, 0.0), (-0.6607, 0.1542, 0.0), (-0.6796, 0.1496, 0.0), (-0.6969, 0.1433, 0.0), (-0.7125, 0.1352, 0.0), (-0.7263, 0.1255, 0.0), (-0.7382, 0.1142, 0.0), (-0.7481, 0.1014, 0.0), (-0.756, 0.08713, 0.0), (-0.7618, 0.07143, 0.0), (-0.7653, 0.05437, 0.0), (-0.7665, 0.036, 0.0), (-0.7624, 0.007516, 0.0), (-0.7509, -0.01771, 0.0), (-0.7337, -0.04008, 0.0), (-0.7121, -0.06, 0.0), (-0.5893, -0.1371, 0.0), (-0.5721, -0.1509, 0.0), (-0.5606, -0.165, 0.0), (-0.5565, -0.18, 0.0), (-0.5571, -0.1877, 0.0), (-0.5589, -0.1947, 0.0), (-0.5618, -0.2012, 0.0), (-0.5656, -0.207, 0.0), (-0.5704, -0.2122, 0.0), (-0.576, -0.2167, 0.0), (-0.5824, -0.2207, 0.0), (-0.5894, -0.224, 0.0), (-0.597, -0.2267, 0.0), (-0.6051, -0.2287, 0.0), (-0.6225, -0.231, 0.0), (-0.6419, -0.2294, 0.0), (-0.6637, -0.2246, 0.0), (-0.6878, -0.2165, 0.0), (-0.7136, -0.2051, 0.0), (-0.7695, -0.172, 0.0), (-0.7695, -0.268, 0.0), (-0.7155, -0.292, 0.0), (-0.6904, -0.2998, 0.0), (-0.6655, -0.305, 0.0), (-0.6135, -0.309, 0.0), (-0.5927, -0.3079, 0.0), (-0.573, -0.3047, 0.0), (-0.5545, -0.2995, 0.0), (-0.5374, -0.2923, 0.0), (-0.5217, -0.2833, 0.0), (-0.5076, -0.2726, 0.0), (-0.4953, -0.2603, 0.0), (-0.485, -0.2463, 0.0), (-0.4767, -0.231, 0.0), (-0.4706, -0.2142, 0.0), (-0.4668, -0.1962, 0.0), (-0.4655, -0.177, 0.0), (-0.4661, -0.1658, 0.0), (-0.4678, -0.1551, 0.0), (-0.4709, -0.1448, 0.0), (-0.4752, -0.1348, 0.0), (-0.481, -0.1249, 0.0), (-0.4883, -0.1151, 0.0), (-0.5074, -0.09522, 0.0), (-0.5333, -0.07415, 0.0), (-0.6506, 0.00375, 0.0), (-0.6648, 0.017, 0.0), (-0.6696, 0.02297, 0.0), (-0.6729, 0.02858, 0.0), (-0.6749, 0.03391, 0.0), (-0.6755, 0.039, 0.0), (-0.675, 0.04485, 0.0), (-0.6736, 0.05037, 0.0), (-0.6713, 0.05553, 0.0), (-0.6682, 0.0603, 0.0), (-0.6642, 0.06463, 0.0), (-0.6595, 0.0685, 0.0), (-0.654, 0.07187, 0.0), (-0.6478, 0.0747, 0.0), (-0.6409, 0.07697, 0.0), (-0.6334, 0.07863, 0.0), (-0.6165, 0.08, 0.0), (-0.5989, 0.07881, 0.0), (-0.5792, 0.07515, 0.0), (-0.5579, 0.06888, 0.0), (-0.5351, 0.05985, 0.0), (-0.4865, 0.033, 0.0), (-0.8265, -0.22, 0.0), (-0.8456, -0.2329, 0.0), (-0.8618, -0.2411, 0.0), (-0.8683, -0.2433, 0.0), (-0.8711, -0.2438, 0.0), (-0.8735, -0.244, 0.0), (-0.8761, -0.2439, 0.0), (-0.8786, -0.2435, 0.0), (-0.8808, -0.2428, 0.0), (-0.8828, -0.2418, 0.0), (-0.8846, -0.2405, 0.0), (-0.8861, -0.2389, 0.0), (-0.8874, -0.2369, 0.0), (-0.8885, -0.2345, 0.0), (-0.8894, -0.2318, 0.0), (-0.89, -0.2286, 0.0), (-0.8904, -0.225, 0.0), (-0.892, 0.03434, 0.0), (-0.8963, 0.05638, 0.0), (-0.9032, 0.07616, 0.0), (-0.9125, 0.0937, 0.0), (-0.9242, 0.1091, 0.0), (-0.9379, 0.1223, 0.0), (-0.9535, 0.1333, 0.0), (-0.9708, 0.1423, 0.0), (-0.9896, 0.1492, 0.0), (-1.01, 0.1541, 0.0), (-1.031, 0.157, 0.0), (-1.054, 0.158, 0.0), (-1.085, 0.1563, 0.0), (-1.113, 0.1513, 0.0), (-1.139, 0.1429, 0.0), (-1.163, 0.131, 0.0), (-1.184, 0.1158, 0.0), (-1.203, 0.097, 0.0), (-1.203, 0.0, 0.0), (-1.18, 0.02319, 0.0), (-1.157, 0.04185, 0.0), (-1.134, 0.05613, 0.0), (-1.11, 0.06615, 0.0), (-1.085, 0.07206, 0.0), (-1.073, 0.07352, 0.0), (-1.048, 0.07352, 0.0), (-1.036, 0.07204, 0.0), (-1.025, 0.06953, 0.0), (-1.016, 0.06596, 0.0), (-1.007, 0.0613, 0.0), (-0.9998, 0.0555, 0.0), (-0.9936, 0.04854, 0.0), (-0.9885, 0.04037, 0.0), (-0.9846, 0.03097, 0.0), (-0.9818, 0.0203, 0.0), (-0.9801, 0.008318, 0.0), (-0.9795, -0.029, 0.0), (-1.113, -0.07764, 0.0), (-1.147, -0.09443, 0.0), (-1.162, -0.1044, 0.0), (-1.176, -0.1156, 0.0), (-1.188, -0.1284, 0.0), (-1.198, -0.1429, 0.0), (-1.205, -0.1594, 0.0), (-1.21, -0.178, 0.0), (-1.212, -0.199, 0.0), (-1.211, -0.2133, 0.0), (-1.208, -0.2273, 0.0), (-1.204, -0.2407, 0.0), (-1.198, -0.2533, 0.0), (-1.19, -0.265, 0.0), (-1.181, -0.2758, 0.0), (-1.171, -0.2852, 0.0), (-1.159, -0.2934, 0.0), (-1.147, -0.3, 0.0), (-1.133, -0.3049, 0.0), (-1.118, -0.3079, 0.0), (-1.102, -0.309, 0.0), (-1.081, -0.3077, 0.0), (-1.061, -0.304, 0.0), (-1.04, -0.2976, 0.0), (-1.02, -0.2887, 0.0), (-1.0, -0.2772, 0.0), (-0.9805, -0.263, 0.0), (-0.9782, -0.2706, 0.0), (-0.9754, -0.2775, 0.0), (-0.972, -0.2837, 0.0), (-0.968, -0.2891, 0.0), (-0.9634, -0.2939, 0.0), (-0.9581, -0.298, 0.0), (-0.9522, -0.3014, 0.0), (-0.9457, -0.3042, 0.0), (-0.9385, -0.3063, 0.0), (-0.9219, -0.3087, 0.0), (-0.9057, -0.3088, 0.0), (-0.893, -0.3073, 0.0), (-0.8807, -0.304, 0.0), (-0.8678, -0.2986, 0.0), (-0.8265, -0.274, 0.0), (-0.9795, -0.209, 0.0), (-0.9917, -0.2197, 0.0), (-1.004, -0.2288, 0.0), (-1.017, -0.2361, 0.0), (-1.03, -0.2415, 0.0), (-1.037, -0.2435, 0.0), (-1.044, -0.2449, 0.0), (-1.058, -0.246, 0.0), (-1.067, -0.2455, 0.0), (-1.075, -0.2439, 0.0), (-1.083, -0.2414, 0.0), (-1.091, -0.2379, 0.0), (-1.097, -0.2335, 0.0), (-1.103, -0.2284, 0.0), (-1.109, -0.2224, 0.0), (-1.113, -0.2158, 0.0), (-1.117, -0.2085, 0.0), (-1.119, -0.2005, 0.0), (-1.121, -0.192, 0.0), (-1.122, -0.183, 0.0), (-1.12, -0.1703, 0.0), (-1.116, -0.1586, 0.0), (-1.11, -0.1479, 0.0), (-1.102, -0.138, 0.0), (-1.091, -0.1289, 0.0), (-1.065, -0.1125, 0.0), (-0.9795, -0.078, 0.0), (-1.251, 0.149, 0.0), (-1.634, 0.149, 0.0), (-1.634, 0.069, 0.0), (-1.406, 0.069, 0.0), (-1.644, -0.3, 0.0), (-1.25, -0.3, 0.0), (-1.25, -0.22, 0.0), (-1.49, -0.22, 0.0), (-1.934, 0.158, 0.0), (-1.966, 0.156, 0.0), (-1.998, 0.15, 0.0), (-2.027, 0.1404, 0.0), (-2.055, 0.1273, 0.0), (-2.08, 0.1111, 0.0), (-2.102, 0.09188, 0.0), (-2.122, 0.07001, 0.0), (-2.139, 0.0457, 0.0), (-2.152, 0.0192, 0.0), (-2.162, -0.009245, 0.0), (-2.168, -0.0394, 0.0), (-2.171, -0.071, 0.0), (-2.168, -0.1047, 0.0), (-2.163, -0.1365, 0.0), (-2.153, -0.1664, 0.0), (-2.14, -0.194, 0.0), (-2.123, -0.2192, 0.0), (-2.104, -0.2418, 0.0), (-2.081, -0.2614, 0.0), (-2.056, -0.278, 0.0), (-2.029, -0.2912, 0.0), (-1.999, -0.301, 0.0), (-1.967, -0.307, 0.0), (-1.934, -0.309, 0.0), (-1.898, -0.307, 0.0), (-1.866, -0.3012, 0.0), (-1.835, -0.2918, 0.0), (-1.807, -0.2789, 0.0), (-1.781, -0.2626, 0.0), (-1.758, -0.2432, 0.0), (-1.738, -0.2209, 0.0), (-1.722, -0.1958, 0.0), (-1.708, -0.1681, 0.0), (-1.699, -0.1379, 0.0), (-1.693, -0.1055, 0.0), (-1.691, -0.071, 0.0), (-1.693, -0.03855, 0.0), (-1.699, -0.007856, 0.0), (-1.709, 0.02089, 0.0), (-1.722, 0.04748, 0.0), (-1.739, 0.07171, 0.0), (-1.759, 0.09338, 0.0), (-1.782, 0.1123, 0.0), (-1.808, 0.1282, 0.0), (-1.836, 0.1409, 0.0), (-1.867, 0.1503, 0.0), (-1.899, 0.156, 0.0), (-1.935, 0.078, 0.0), (-1.913, 0.07671, 0.0), (-1.892, 0.07293, 0.0), (-1.873, 0.0668, 0.0), (-1.855, 0.05844, 0.0), (-1.839, 0.04801, 0.0), (-1.825, 0.03563, 0.0), (-1.812, 0.02143, 0.0), (-1.801, 0.005556, 0.0), (-1.793, -0.01186, 0.0), (-1.787, -0.03068, 0.0), (-1.783, -0.05077, 0.0), (-1.782, -0.072, 0.0), (-1.783, -0.09547, 0.0), (-1.786, -0.1173, 0.0), (-1.792, -0.1375, 0.0), (-1.8, -0.1558, 0.0), (-1.81, -0.1723, 0.0), (-1.823, -0.1869, 0.0), (-1.837, -0.1994, 0.0), (-1.853, -0.2099, 0.0), (-1.871, -0.2181, 0.0), (-1.891, -0.2241, 0.0), (-1.912, -0.2278, 0.0), (-1.935, -0.229, 0.0), (-1.955, -0.2277, 0.0), (-1.975, -0.2239, 0.0), (-1.993, -0.2177, 0.0), (-2.01, -0.2091, 0.0), (-2.026, -0.1984, 0.0), (-2.039, -0.1856, 0.0), (-2.051, -0.1708, 0.0), (-2.061, -0.1542, 0.0), (-2.069, -0.1358, 0.0), (-2.075, -0.1157, 0.0), (-2.078, -0.09407, 0.0), (-2.08, -0.071, 0.0), (-2.078, -0.05, 0.0), (-2.075, -0.0301, 0.0), (-2.069, -0.01144, 0.0), (-2.061, 0.005852, 0.0), (-2.05, 0.02163, 0.0), (-2.039, 0.03575, 0.0), (-2.025, 0.04808, 0.0), (-2.009, 0.05848, 0.0), (-1.993, 0.06681, 0.0), (-1.974, 0.07294, 0.0), (-1.955, 0.07671, 0.0), (-2.27, -0.3, 0.0), (-2.27, 0.149, 0.0), (-2.359, 0.149, 0.0), (-2.359, -0.172, 0.0), (-2.374, -0.1909, 0.0), (-2.39, -0.2066, 0.0), (-2.408, -0.2189, 0.0), (-2.426, -0.2278, 0.0), (-2.436, -0.2309, 0.0), (-2.446, -0.2332, 0.0), (-2.456, -0.2345, 0.0), (-2.466, -0.235, 0.0), (-2.48, -0.2343, 0.0), (-2.493, -0.232, 0.0), (-2.506, -0.2284, 0.0), (-2.516, -0.2233, 0.0), (-2.526, -0.2169, 0.0), (-2.534, -0.2091, 0.0), (-2.541, -0.2, 0.0), (-2.547, -0.1897, 0.0), (-2.552, -0.178, 0.0), (-2.555, -0.1652, 0.0), (-2.557, -0.1512, 0.0), (-2.558, 0.149, 0.0), (-2.647, 0.149, 0.0), (-2.645, -0.1575, 0.0), (-2.641, -0.1828, 0.0), (-2.635, -0.2061, 0.0), (-2.627, -0.2271, 0.0), (-2.616, -0.2458, 0.0), (-2.603, -0.2623, 0.0), (-2.589, -0.2763, 0.0), (-2.572, -0.2879, 0.0), (-2.554, -0.2971, 0.0), (-2.535, -0.3037, 0.0), (-2.514, -0.3077, 0.0), (-2.492, -0.309, 0.0), (-2.48, -0.3085, 0.0), (-2.469, -0.3069, 0.0), (-2.446, -0.3008, 0.0), (-2.422, -0.291, 0.0), (-2.4, -0.2779, 0.0), (-2.378, -0.2618, 0.0), (-2.359, -0.243, 0.0), (-2.359, -0.3, 0.0), (-2.783, 0.382, 0.0), (-2.881, 0.382, 0.0), (-2.882, -0.3275, 0.0), (-2.887, -0.3671, 0.0), (-2.891, -0.3835, 0.0), (-2.898, -0.3978, 0.0), (-2.907, -0.4098, 0.0), (-2.918, -0.4196, 0.0), (-2.932, -0.4272, 0.0), (-2.949, -0.4327, 0.0), (-2.969, -0.4359, 0.0), (-3.019, -0.437, 0.0), (-3.001, -0.528, 0.0), (-2.971, -0.53, 0.0), (-2.938, -0.5281, 0.0), (-2.909, -0.5224, 0.0), (-2.883, -0.5132, 0.0), (-2.861, -0.5007, 0.0), (-2.842, -0.4851, 0.0), (-2.825, -0.4666, 0.0), (-2.812, -0.4455, 0.0), (-2.801, -0.422, 0.0), (-2.793, -0.3963, 0.0), (-2.787, -0.3685, 0.0), (-2.784, -0.339, 0.0)], [], [(139, 140, 141, 142, 143, 144, 145, 146, 147, 148, 149, 150, 151, 152, 153, 154, 155, 156, 157, 158, 159, 160, 161, 162, 163, 164, 165, 166, 167, 168, 169, 170, 171, 172, 173, 174, 175, 176, 177, 178, 179, 180, 133, 134, 135, 136, 137, 138), (324, 325, 326, 327, 328, 329, 330, 331, 332, 333, 334, 335, 336, 337, 338, 339, 340, 341, 342, 343, 344, 345, 346, 347, 300, 301, 302, 303, 304, 305, 306, 307, 308, 309, 310, 311, 312, 204, 205, 206, 207, 208, 209, 210, 211, 212, 213, 214, 215, 216, 217, 218, 219, 220, 221, 222, 223, 224, 225, 226, 227, 228, 229, 230, 231, 232, 233, 234, 235, 236, 237, 238, 239, 240, 366, 367, 368, 369, 370, 371, 372, 373, 374, 375, 376, 377, 378, 379, 380, 381, 382, 383, 384, 385, 386, 387, 388, 348, 349, 350, 351, 352, 353, 354, 355, 257, 258, 259, 260, 261, 262, 263, 264, 265, 266, 267, 268, 269, 270, 271, 272, 273, 274, 275, 276, 277, 278, 279, 280, 281, 282, 283, 284, 285, 286, 287, 288, 289, 290, 291, 292, 293, 294, 295, 296, 297, 298, 299, 185, 186, 187, 188, 189, 190, 191, 192, 193, 194, 195, 196, 197, 198, 199, 200, 201, 202, 316, 317, 318, 319, 320, 321, 322, 323), (107, 108, 109, 110, 111, 112, 113, 114, 115, 116, 117, 118, 119, 120, 121, 122, 123, 124, 125, 126, 127, 128, 129, 130, 131, 132, 88, 89, 90, 91, 92, 93, 94, 95, 96, 97, 98, 99, 100, 101, 102, 103, 104, 105, 106), (1003, 1004, 1005, 1006, 1007, 1008, 1009, 1010, 1011, 1012, 1013, 1014, 1015, 991, 992, 993, 994, 995, 996, 997, 998, 999, 1000, 1001, 1002), (849, 842, 843, 844, 845, 846, 847, 848), (479, 480, 477, 478), (875, 876, 877, 878, 879, 880, 881, 882, 883, 884, 913, 914, 915, 916, 917, 918, 919, 920, 921, 922, 923, 924, 925, 867, 868, 869, 870, 871, 872, 873, 874), (315, 316, 202, 203, 204, 312, 313, 314), (926, 927, 928, 929, 930, 931, 932, 933, 934, 935, 936, 937, 938, 939, 940, 941, 942, 943, 944, 945, 898, 899, 900, 901, 902, 903, 904, 905, 906, 907, 908, 909, 910, 911, 912, 913, 884, 885, 886, 887, 888, 889, 890, 891, 892, 893, 894, 895, 896, 897, 850, 851, 852, 853, 854, 855, 856, 857, 858, 859, 860, 861, 862, 863, 864, 865, 866, 867, 925), (499, 500, 501, 512, 513, 514, 515, 516, 517, 518, 519, 520, 521, 522, 523, 497, 498), (590, 591, 592, 593, 594, 595, 596, 597, 598, 599, 600, 601, 602, 603, 604, 605, 606, 607, 608, 609, 610, 611, 612, 613, 614, 615, 616, 617, 618, 619, 620, 621, 622, 623, 624, 625, 626, 627, 628, 629, 630, 540, 541, 542, 543, 544, 545, 546, 547, 548, 549, 550, 551, 552, 553, 554, 555, 556, 557, 558, 559, 560, 561, 562, 563, 564, 565, 566, 567, 568, 569, 570, 571, 572, 573, 574, 575, 576, 577, 578, 579, 580, 581, 582, 583, 584, 585, 586, 587, 588, 589), (496, 497, 523, 524, 525, 526, 527, 528, 529, 530, 531, 532, 533, 534, 535, 536, 537, 538, 539, 511, 512, 501, 502, 503, 504, 505, 506, 507, 508, 509, 510, 481, 482, 483, 484, 485, 486, 487, 488, 489, 490, 491, 492, 493, 494, 495), (634, 635, 636, 637, 638, 639, 640, 641, 642, 643, 644, 645, 646, 647, 648, 649, 650, 651, 652, 653, 654, 655, 656, 657, 658, 659, 660, 661, 662, 663, 664, 665, 666, 667, 668, 669, 670, 671, 672, 673, 674, 675, 676, 677, 678, 679, 680, 681, 682, 683, 684, 685, 686, 687, 688, 689, 690, 691, 692, 693, 694, 695, 696, 697, 698, 699, 700, 701, 702, 703, 704, 705, 706, 707, 708, 709, 710, 711, 712, 713, 714, 715, 716, 717, 718, 631, 632, 633), (52, 53, 54, 55, 56, 57, 58, 59, 60, 61, 62, 63, 64, 65, 66, 67, 68, 69, 70, 71, 72, 73, 74, 75, 76, 77, 78, 79, 80, 81, 82, 83, 84, 85, 86, 87, 0, 1, 2, 3, 4, 5, 6, 7, 8, 9, 10, 11, 12, 13, 14, 15, 16, 17, 18, 19, 20, 21, 22, 23, 24, 25, 26, 27, 28, 29, 30, 31, 32, 33, 34, 35, 36, 37, 38, 39, 40, 41, 42, 43, 44, 45, 46, 47, 48, 49, 50, 51), (821, 726, 727, 820), (728, 729, 730, 731, 732, 733, 734, 735, 736, 737, 738, 739, 740, 741, 742, 743, 744, 745, 746, 747, 748, 749, 750, 751, 752, 753, 754, 755, 756, 757, 758, 759, 760, 761, 762, 763, 764, 765, 766, 767, 768, 769, 770, 771, 772, 773, 774, 775, 776, 777, 778, 779, 780, 781, 782, 783, 784, 785, 786, 787, 788, 789, 790, 791, 792, 793, 794, 795, 796, 797, 798, 799, 800, 801, 802, 803, 804, 805, 806, 807, 808, 809, 810, 811, 812, 813, 814, 719, 720, 721, 722, 723, 724, 725, 726, 821, 822, 823, 824, 825, 826, 827, 828, 829, 830, 831, 832, 833, 834, 835, 836, 837, 838, 839, 840, 841, 815, 816, 817, 818, 819, 820, 727), (251, 252, 253, 254, 255, 256, 257, 355, 356, 357, 358, 359, 360, 361, 362, 363, 364, 365, 366, 240, 241, 242, 243, 244, 245, 246, 247, 248, 249, 250), (467, 468, 469, 470, 471, 472, 473, 474, 475, 476, 429, 430, 431, 432, 433, 434, 435, 436, 437, 438, 439, 440, 441, 442, 443, 444, 445, 446, 447, 448, 449, 450, 451, 452, 453, 454, 455, 456, 457, 458, 459, 460, 461, 462, 463, 464, 465, 466), (405, 406, 407, 408, 409, 410, 411, 412, 413, 414, 415, 416, 417, 418, 419, 420, 421, 422, 423, 424, 425, 426, 427, 428, 389, 390, 391, 392, 393, 394, 395, 396, 397, 398, 399, 400, 401, 402, 403, 404), (946, 947, 948, 949, 950, 951, 952, 953, 954, 955, 956, 957, 958, 959, 960, 961, 962, 963, 964, 965, 966, 967, 968, 969, 970, 971, 972, 973, 974, 975, 976, 977, 978, 979, 980, 981, 982, 983, 984, 985, 986, 987, 988, 989, 990), (183, 184, 181, 182)])
_uv = me_text.uv_layers.new(name='UVMap')
_uv.uv.foreach_set('vector', [0.1176, 0.0, 0.1373, 0.0, 0.1569, 0.0, 0.1765, 0.0, 0.1961, 0.0, 0.2157, 0.0, 0.2353, 0.0, 0.2549, 0.0, 0.2745, 0.0, 0.2941, 0.0, 0.3137, 0.0, 0.3333, 0.0, 0.3529, 0.0, 0.3725, 0.0, 0.3922, 0.0, 0.4118, 0.0, 0.4314, 0.0, 0.451, 0.0, 0.4706, 0.0, 0.4902, 0.0, 0.5098, 0.0, 0.5294, 0.0, 0.549, 0.0, 0.5686, 0.0, 0.5882, 0.0, 0.6078, 0.0, 0.6275, 0.0, 0.6471, 0.0, 0.6667, 0.0, 0.6863, 0.0, 0.7059, 0.0, 0.7255, 0.0, 0.7451, 0.0, 0.7647, 0.0, 0.7843, 0.0, 0.8039, 0.0, 0.8235, 0.0, 0.8431, 0.0, 0.8627, 0.0, 0.8824, 0.0, 0.902, 0.0, 0.9216, 0.0, 0.0, 0.0, 0.01961, 0.0, 0.03922, 0.0, 0.05882, 0.0, 0.07843, 0.0, 0.09804, 0.0, 0.7216, 0.0, 0.7255, 0.0, 0.7294, 0.0, 0.7333, 0.0, 0.7373, 0.0, 0.7412, 0.0, 0.7451, 0.0, 0.749, 0.0, 0.7529, 0.0, 0.7569, 0.0, 0.7608, 0.0, 0.7647, 0.0, 0.7686, 0.0, 0.7725, 0.0, 0.7765, 0.0, 0.7804, 0.0, 0.7843, 0.0, 0.7882, 0.0, 0.7922, 0.0, 0.7961, 0.0, 0.8, 0.0, 0.8039, 0.0, 0.8078, 0.0, 0.8118, 0.0, 0.6275, 0.0, 0.6314, 0.0, 0.6353, 0.0, 0.6392, 0.0, 0.6431, 0.0, 0.6471, 0.0, 0.651, 0.0, 0.6549, 0.0, 0.6588, 0.0, 0.6627, 0.0, 0.6667, 0.0, 0.6706, 0.0, 0.6745, 0.0, 0.102, 0.0, 0.1137, 0.0, 0.1216, 0.0, 0.1294, 0.0, 0.1451, 0.0, 0.149, 0.0, 0.1569, 0.0, 0.1647, 0.0, 0.1686, 0.0, 0.1725, 0.0, 0.1765, 0.0, 0.1804, 0.0, 0.1843, 0.0, 0.1882, 0.0, 0.1922, 0.0, 0.1961, 0.0, 0.2, 0.0, 0.2039, 0.0, 0.2078, 0.0, 0.2118, 0.0, 0.2157, 0.0, 0.2196, 0.0, 0.2275, 0.0, 0.2353, 0.0, 0.2431, 0.0, 0.251, 0.0, 0.2549, 0.0, 0.2588, 0.0, 0.2627, 0.0, 0.2667, 0.0, 0.2706, 0.0, 0.2745, 0.0, 0.2784, 0.0, 0.2824, 0.0, 0.2863, 0.0, 0.2902, 0.0, 0.2941, 0.0, 0.898, 0.0, 0.902, 0.0, 0.9059, 0.0, 0.9098, 0.0, 0.9137, 0.0, 0.9176, 0.0, 0.9216, 0.0, 0.9255, 0.0, 0.9294, 0.0, 0.9333, 0.0, 0.9373, 0.0, 0.9412, 0.0, 0.9451, 0.0, 0.949, 0.0, 0.9569, 0.0, 0.9647, 0.0, 0.9725, 0.0, 0.9804, 0.0, 0.9843, 0.0, 0.9882, 0.0, 0.9922, 0.0, 0.9961, 0.0, 1.0, 0.0, 0.8157, 0.0, 0.8196, 0.0, 0.8235, 0.0, 0.8275, 0.0, 0.8314, 0.0, 0.8353, 0.0, 0.8392, 0.0, 0.8431, 0.0, 0.3686, 0.0, 0.3725, 0.0, 0.3765, 0.0, 0.3804, 0.0, 0.3843, 0.0, 0.3882, 0.0, 0.3922, 0.0, 0.3961, 0.0, 0.4, 0.0, 0.4039, 0.0, 0.4078, 0.0, 0.4118, 0.0, 0.4157, 0.0, 0.4196, 0.0, 0.4235, 0.0, 0.451, 0.0, 0.4588, 0.0, 0.4627, 0.0, 0.4667, 0.0, 0.4706, 0.0, 0.4745, 0.0, 0.4784, 0.0, 0.4824, 0.0, 0.4863, 0.0, 0.4902, 0.0, 0.4941, 0.0, 0.5137, 0.0, 0.5176, 0.0, 0.5216, 0.0, 0.5255, 0.0, 0.5333, 0.0, 0.5412, 0.0, 0.549, 0.0, 0.5569, 0.0, 0.5647, 0.0, 0.5725, 0.0, 0.5804, 0.0, 0.5882, 0.0, 0.5961, 0.0, 0.6039, 0.0, 0.6118, 0.0, 0.6196, 0.0, 0.6235, 0.0, 0.0, 0.0, 0.007843, 0.0, 0.01176, 0.0, 0.01569, 0.0, 0.01961, 0.0, 0.02353, 0.0, 0.02745, 0.0, 0.03137, 0.0, 0.03529, 0.0, 0.03922, 0.0, 0.04314, 0.0, 0.04706, 0.0, 0.05098, 0.0, 0.05882, 0.0, 0.06667, 0.0, 0.07451, 0.0, 0.08235, 0.0, 0.0902, 0.0, 0.6902, 0.0, 0.6941, 0.0, 0.698, 0.0, 0.702, 0.0, 0.7059, 0.0, 0.7098, 0.0, 0.7137, 0.0, 0.7176, 0.0, 0.4182, 0.0, 0.4364, 0.0, 0.4545, 0.0, 0.4727, 0.0, 0.5091, 0.0, 0.5273, 0.0, 0.5636, 0.0, 0.5818, 0.0, 0.6, 0.0, 0.6182, 0.0, 0.6364, 0.0, 0.6545, 0.0, 0.6727, 0.0, 0.6909, 0.0, 0.7091, 0.0, 0.7273, 0.0, 0.7455, 0.0, 0.7636, 0.0, 0.7818, 0.0, 0.8, 0.0, 0.8364, 0.0, 0.8727, 0.0, 0.9091, 0.0, 0.9455, 0.0, 0.9818, 0.0, 1.0, 0.0, 0.0, 0.0, 0.01818, 0.0, 0.03636, 0.0, 0.05455, 0.0, 0.09091, 0.0, 0.1273, 0.0, 0.1636, 0.0, 0.2, 0.0, 0.2182, 0.0, 0.2364, 0.0, 0.2545, 0.0, 0.2727, 0.0, 0.2909, 0.0, 0.3091, 0.0, 0.3273, 0.0, 0.3455, 0.0, 0.3636, 0.0, 0.3818, 0.0, 0.4, 0.0, 0.4, 0.0, 0.7, 0.0, 0.725, 0.0, 0.75, 0.0, 0.775, 0.0, 0.8, 0.0, 0.825, 0.0, 0.85, 0.0, 0.875, 0.0, 0.9, 0.0, 0.925, 0.0, 0.95, 0.0, 0.975, 0.0, 0.0, 0.0, 0.025, 0.0, 0.1, 0.0, 0.15, 0.0, 0.175, 0.0, 0.2, 0.0, 0.225, 0.0, 0.25, 0.0, 0.275, 0.0, 0.3, 0.0, 0.325, 0.0, 0.375, 0.0, 1.0, 0.0, 0.0, 0.0, 0.1429, 0.0, 0.2857, 0.0, 0.4286, 0.0, 0.5714, 0.0, 0.7143, 0.0, 0.8571, 0.0, 0.9804, 0.0, 1.0, 0.0, 0.9412, 0.0, 0.9608, 0.0, 0.2632, 0.0, 0.2737, 0.0, 0.2842, 0.0, 0.2947, 0.0, 0.3053, 0.0, 0.3158, 0.0, 0.3263, 0.0, 0.3368, 0.0, 0.3474, 0.0, 0.3579, 0.0, 0.6632, 0.0, 0.6737, 0.0, 0.6842, 0.0, 0.6947, 0.0, 0.7053, 0.0, 0.7158, 0.0, 0.7263, 0.0, 0.7368, 0.0, 0.7474, 0.0, 0.7579, 0.0, 0.7684, 0.0, 0.7789, 0.0, 0.7895, 0.0, 0.1789, 0.0, 0.1895, 0.0, 0.2, 0.0, 0.2105, 0.0, 0.2211, 0.0, 0.2316, 0.0, 0.2421, 0.0, 0.2526, 0.0, 0.6863, 0.0, 0.6902, 0.0, 0.0902, 0.0, 0.09804, 0.0, 0.102, 0.0, 0.6745, 0.0, 0.6784, 0.0, 0.6824, 0.0, 0.8, 0.0, 0.8105, 0.0, 0.8211, 0.0, 0.8316, 0.0, 0.8421, 0.0, 0.8526, 0.0, 0.8632, 0.0, 0.8737, 0.0, 0.8842, 0.0, 0.8947, 0.0, 0.9053, 0.0, 0.9158, 0.0, 0.9263, 0.0, 0.9368, 0.0, 0.9474, 0.0, 0.9579, 0.0, 0.9684, 0.0, 0.9789, 0.0, 0.9895, 0.0, 1.0, 0.0, 0.5053, 0.0, 0.5158, 0.0, 0.5263, 0.0, 0.5368, 0.0, 0.5474, 0.0, 0.5579, 0.0, 0.5684, 0.0, 0.5789, 0.0, 0.5895, 0.0, 0.6, 0.0, 0.6105, 0.0, 0.6211, 0.0, 0.6316, 0.0, 0.6421, 0.0, 0.6526, 0.0, 0.6632, 0.0, 0.3579, 0.0, 0.3684, 0.0, 0.3789, 0.0, 0.3895, 0.0, 0.4, 0.0, 0.4105, 0.0, 0.4211, 0.0, 0.4316, 0.0, 0.4421, 0.0, 0.4526, 0.0, 0.4632, 0.0, 0.4737, 0.0, 0.4842, 0.0, 0.4947, 0.0, 0.0, 0.0, 0.01053, 0.0, 0.02105, 0.0, 0.03158, 0.0, 0.04211, 0.0, 0.05263, 0.0, 0.06316, 0.0, 0.07368, 0.0, 0.08421, 0.0, 0.09474, 0.0, 0.1053, 0.0, 0.1158, 0.0, 0.1263, 0.0, 0.1368, 0.0, 0.1474, 0.0, 0.1579, 0.0, 0.1684, 0.0, 0.1789, 0.0, 0.7895, 0.0, 0.3506, 0.0, 0.3636, 0.0, 0.3766, 0.0, 0.5325, 0.0, 0.5455, 0.0, 0.5584, 0.0, 0.5714, 0.0, 0.5844, 0.0, 0.5974, 0.0, 0.6104, 0.0, 0.6234, 0.0, 0.6364, 0.0, 0.6494, 0.0, 0.6623, 0.0, 0.6753, 0.0, 0.3247, 0.0, 0.3377, 0.0, 0.5868, 0.0, 0.6033, 0.0, 0.6116, 0.0, 0.6198, 0.0, 0.6281, 0.0, 0.6364, 0.0, 0.6446, 0.0, 0.6529, 0.0, 0.6612, 0.0, 0.6694, 0.0, 0.6777, 0.0, 0.686, 0.0, 0.6942, 0.0, 0.7025, 0.0, 0.7107, 0.0, 0.719, 0.0, 0.7273, 0.0, 0.7355, 0.0, 0.7438, 0.0, 0.7769, 0.0, 0.7851, 0.0, 0.7934, 0.0, 0.8017, 0.0, 0.8099, 0.0, 0.8182, 0.0, 0.8264, 0.0, 0.8347, 0.0, 0.843, 0.0, 0.8512, 0.0, 0.8595, 0.0, 0.8678, 0.0, 0.876, 0.0, 0.8843, 0.0, 0.8926, 0.0, 0.9008, 0.0, 0.9174, 0.0, 0.9339, 0.0, 0.9504, 0.0, 0.9669, 0.0, 0.9835, 0.0, 1.0, 0.0, 0.0, 0.0, 0.01653, 0.0, 0.03306, 0.0, 0.04959, 0.0, 0.06612, 0.0, 0.08264, 0.0, 0.09917, 0.0, 0.1074, 0.0, 0.1157, 0.0, 0.124, 0.0, 0.1322, 0.0, 0.1405, 0.0, 0.1488, 0.0, 0.157, 0.0, 0.1653, 0.0, 0.1736, 0.0, 0.1818, 0.0, 0.1901, 0.0, 0.1983, 0.0, 0.2066, 0.0, 0.2149, 0.0, 0.2231, 0.0, 0.2314, 0.0, 0.2727, 0.0, 0.281, 0.0, 0.2893, 0.0, 0.2975, 0.0, 0.3058, 0.0, 0.314, 0.0, 0.3223, 0.0, 0.3306, 0.0, 0.3388, 0.0, 0.3471, 0.0, 0.3554, 0.0, 0.3636, 0.0, 0.3719, 0.0, 0.3802, 0.0, 0.3884, 0.0, 0.3967, 0.0, 0.4132, 0.0, 0.4298, 0.0, 0.4463, 0.0, 0.4628, 0.0, 0.4793, 0.0, 0.4959, 0.0, 0.5041, 0.0, 0.5207, 0.0, 0.5372, 0.0, 0.5537, 0.0, 0.5702, 0.0, 0.3117, 0.0, 0.3247, 0.0, 0.6753, 0.0, 0.6883, 0.0, 0.7013, 0.0, 0.7143, 0.0, 0.7273, 0.0, 0.7403, 0.0, 0.7532, 0.0, 0.7662, 0.0, 0.7792, 0.0, 0.7922, 0.0, 0.8052, 0.0, 0.8182, 0.0, 0.8312, 0.0, 0.8442, 0.0, 0.8961, 0.0, 0.9481, 0.0, 1.0, 0.0, 0.5195, 0.0, 0.5325, 0.0, 0.3766, 0.0, 0.3896, 0.0, 0.4026, 0.0, 0.4156, 0.0, 0.4286, 0.0, 0.4416, 0.0, 0.4545, 0.0, 0.4805, 0.0, 0.4935, 0.0, 0.5065, 0.0, 0.0, 0.0, 0.05195, 0.0, 0.1039, 0.0, 0.1558, 0.0, 0.1688, 0.0, 0.1818, 0.0, 0.1948, 0.0, 0.2078, 0.0, 0.2208, 0.0, 0.2338, 0.0, 0.2468, 0.0, 0.2597, 0.0, 0.2727, 0.0, 0.2857, 0.0, 0.2987, 0.0, 0.07519, 0.0, 0.09023, 0.0, 0.09774, 0.0, 0.1053, 0.0, 0.1128, 0.0, 0.1203, 0.0, 0.1278, 0.0, 0.1353, 0.0, 0.1429, 0.0, 0.1504, 0.0, 0.1579, 0.0, 0.1654, 0.0, 0.1729, 0.0, 0.1805, 0.0, 0.188, 0.0, 0.1955, 0.0, 0.203, 0.0, 0.2105, 0.0, 0.2481, 0.0, 0.2556, 0.0, 0.2632, 0.0, 0.2707, 0.0, 0.2782, 0.0, 0.2857, 0.0, 0.2932, 0.0, 0.3008, 0.0, 0.3083, 0.0, 0.3158, 0.0, 0.3233, 0.0, 0.3308, 0.0, 0.3383, 0.0, 0.3459, 0.0, 0.3609, 0.0, 0.3759, 0.0, 0.391, 0.0, 0.406, 0.0, 0.4211, 0.0, 0.4511, 0.0, 0.4586, 0.0, 0.4887, 0.0, 0.5038, 0.0, 0.5188, 0.0, 0.5489, 0.0, 0.5564, 0.0, 0.5639, 0.0, 0.5714, 0.0, 0.5789, 0.0, 0.5865, 0.0, 0.594, 0.0, 0.6015, 0.0, 0.609, 0.0, 0.6165, 0.0, 0.6241, 0.0, 0.6316, 0.0, 0.6391, 0.0, 0.6466, 0.0, 0.6541, 0.0, 0.6617, 0.0, 0.6692, 0.0, 0.6767, 0.0, 0.6842, 0.0, 0.6992, 0.0, 0.7143, 0.0, 0.7744, 0.0, 0.7895, 0.0, 0.797, 0.0, 0.8045, 0.0, 0.812, 0.0, 0.8195, 0.0, 0.8271, 0.0, 0.8346, 0.0, 0.8421, 0.0, 0.8496, 0.0, 0.8571, 0.0, 0.8647, 0.0, 0.8722, 0.0, 0.8797, 0.0, 0.8872, 0.0, 0.8947, 0.0, 0.9098, 0.0, 0.9248, 0.0, 0.9398, 0.0, 0.9549, 0.0, 0.9699, 0.0, 1.0, 0.0, 0.0, 0.0, 0.03008, 0.0, 0.06015, 0.0, 0.6015, 0.0, 0.609, 0.0, 0.6165, 0.0, 0.6241, 0.0, 0.6316, 0.0, 0.6391, 0.0, 0.6466, 0.0, 0.6541, 0.0, 0.6617, 0.0, 0.6692, 0.0, 0.6767, 0.0, 0.6842, 0.0, 0.6992, 0.0, 0.7143, 0.0, 0.7744, 0.0, 0.7895, 0.0, 0.797, 0.0, 0.8045, 0.0, 0.812, 0.0, 0.8195, 0.0, 0.8271, 0.0, 0.8346, 0.0, 0.8421, 0.0, 0.8496, 0.0, 0.8571, 0.0, 0.8647, 0.0, 0.8722, 0.0, 0.8797, 0.0, 0.8872, 0.0, 0.8947, 0.0, 0.9098, 0.0, 0.9248, 0.0, 0.9398, 0.0, 0.9549, 0.0, 0.9699, 0.0, 1.0, 0.0, 0.0, 0.0, 0.03008, 0.0, 0.06015, 0.0, 0.07519, 0.0, 0.09023, 0.0, 0.09774, 0.0, 0.1053, 0.0, 0.1128, 0.0, 0.1203, 0.0, 0.1278, 0.0, 0.1353, 0.0, 0.1429, 0.0, 0.1504, 0.0, 0.1579, 0.0, 0.1654, 0.0, 0.1729, 0.0, 0.1805, 0.0, 0.188, 0.0, 0.1955, 0.0, 0.203, 0.0, 0.2105, 0.0, 0.2481, 0.0, 0.2556, 0.0, 0.2632, 0.0, 0.2707, 0.0, 0.2782, 0.0, 0.2857, 0.0, 0.2932, 0.0, 0.3008, 0.0, 0.3083, 0.0, 0.3158, 0.0, 0.3233, 0.0, 0.3308, 0.0, 0.3383, 0.0, 0.3459, 0.0, 0.3609, 0.0, 0.3759, 0.0, 0.391, 0.0, 0.406, 0.0, 0.4211, 0.0, 0.4511, 0.0, 0.4586, 0.0, 0.4887, 0.0, 0.5038, 0.0, 0.5188, 0.0, 0.5489, 0.0, 0.5564, 0.0, 0.5639, 0.0, 0.5714, 0.0, 0.5789, 0.0, 0.5865, 0.0, 0.594, 0.0, 0.8497, 0.0, 0.08092, 0.0, 0.08671, 0.0, 0.8439, 0.0, 0.09249, 0.0, 0.09827, 0.0, 0.104, 0.0, 0.1098, 0.0, 0.1156, 0.0, 0.1214, 0.0, 0.1272, 0.0, 0.1329, 0.0, 0.1503, 0.0, 0.1561, 0.0, 0.1618, 0.0, 0.1676, 0.0, 0.1734, 0.0, 0.1792, 0.0, 0.185, 0.0, 0.1908, 0.0, 0.1965, 0.0, 0.2023, 0.0, 0.2081, 0.0, 0.2139, 0.0, 0.2254, 0.0, 0.237, 0.0, 0.2486, 0.0, 0.2601, 0.0, 0.2717, 0.0, 0.2832, 0.0, 0.289, 0.0, 0.3006, 0.0, 0.3121, 0.0, 0.3237, 0.0, 0.3353, 0.0, 0.3468, 0.0, 0.3526, 0.0, 0.3642, 0.0, 0.3699, 0.0, 0.3757, 0.0, 0.3815, 0.0, 0.3873, 0.0, 0.3931, 0.0, 0.3988, 0.0, 0.4046, 0.0, 0.4104, 0.0, 0.4162, 0.0, 0.422, 0.0, 0.4335, 0.0, 0.4566, 0.0, 0.4682, 0.0, 0.474, 0.0, 0.4798, 0.0, 0.4855, 0.0, 0.4913, 0.0, 0.4971, 0.0, 0.5029, 0.0, 0.5087, 0.0, 0.5145, 0.0, 0.5202, 0.0, 0.526, 0.0, 0.5318, 0.0, 0.5376, 0.0, 0.5434, 0.0, 0.5491, 0.0, 0.5549, 0.0, 0.5607, 0.0, 0.5665, 0.0, 0.5723, 0.0, 0.578, 0.0, 0.5896, 0.0, 0.6012, 0.0, 0.6127, 0.0, 0.6243, 0.0, 0.6358, 0.0, 0.6474, 0.0, 0.6532, 0.0, 0.659, 0.0, 0.6647, 0.0, 0.6705, 0.0, 0.6763, 0.0, 0.6821, 0.0, 0.6879, 0.0, 0.6936, 0.0, 0.6994, 0.0, 0.711, 0.0, 0.7225, 0.0, 0.7341, 0.0, 0.7457, 0.0, 0.7572, 0.0, 0.7861, 0.0, 0.0, 0.0, 0.02312, 0.0, 0.04624, 0.0, 0.0578, 0.0, 0.06358, 0.0, 0.06936, 0.0, 0.07514, 0.0, 0.08092, 0.0, 0.8497, 0.0, 0.8613, 0.0, 0.8671, 0.0, 0.8728, 0.0, 0.8786, 0.0, 0.8844, 0.0, 0.8902, 0.0, 0.896, 0.0, 0.9017, 0.0, 0.9075, 0.0, 0.9133, 0.0, 0.9191, 0.0, 0.9249, 0.0, 0.9306, 0.0, 0.9364, 0.0, 0.9422, 0.0, 0.948, 0.0, 0.9538, 0.0, 0.9595, 0.0, 0.9711, 0.0, 1.0, 0.0, 0.7919, 0.0, 0.8035, 0.0, 0.815, 0.0, 0.8266, 0.0, 0.8382, 0.0, 0.8439, 0.0, 0.08671, 0.0, 0.3412, 0.0, 0.349, 0.0, 0.3529, 0.0, 0.3569, 0.0, 0.3608, 0.0, 0.3647, 0.0, 0.3686, 0.0, 0.8431, 0.0, 0.8471, 0.0, 0.851, 0.0, 0.8588, 0.0, 0.8667, 0.0, 0.8745, 0.0, 0.8784, 0.0, 0.8824, 0.0, 0.8863, 0.0, 0.8902, 0.0, 0.8941, 0.0, 0.898, 0.0, 0.2941, 0.0, 0.298, 0.0, 0.302, 0.0, 0.3059, 0.0, 0.3098, 0.0, 0.3137, 0.0, 0.3176, 0.0, 0.3216, 0.0, 0.3255, 0.0, 0.3294, 0.0, 0.3333, 0.0, 0.7451, 0.0, 0.7647, 0.0, 0.7843, 0.0, 0.8039, 0.0, 0.8235, 0.0, 0.8431, 0.0, 0.8627, 0.0, 0.8824, 0.0, 0.902, 0.0, 0.9216, 0.0, 0.0, 0.0, 0.01961, 0.0, 0.03922, 0.0, 0.05882, 0.0, 0.07843, 0.0, 0.09804, 0.0, 0.1176, 0.0, 0.1373, 0.0, 0.1569, 0.0, 0.1765, 0.0, 0.1961, 0.0, 0.2157, 0.0, 0.2353, 0.0, 0.2549, 0.0, 0.2745, 0.0, 0.2941, 0.0, 0.3137, 0.0, 0.3333, 0.0, 0.3529, 0.0, 0.3725, 0.0, 0.3922, 0.0, 0.4118, 0.0, 0.4314, 0.0, 0.451, 0.0, 0.4706, 0.0, 0.4902, 0.0, 0.5098, 0.0, 0.5294, 0.0, 0.549, 0.0, 0.5686, 0.0, 0.5882, 0.0, 0.6078, 0.0, 0.6275, 0.0, 0.6471, 0.0, 0.6667, 0.0, 0.6863, 0.0, 0.7059, 0.0, 0.7255, 0.0, 0.3148, 0.0, 0.3519, 0.0, 0.3889, 0.0, 0.4259, 0.0, 0.463, 0.0, 0.5, 0.0, 0.5185, 0.0, 0.5556, 0.0, 0.5926, 0.0, 0.6296, 0.0, 0.6667, 0.0, 0.7037, 0.0, 0.7407, 0.0, 0.7593, 0.0, 0.7778, 0.0, 0.7963, 0.0, 0.8148, 0.0, 0.8333, 0.0, 0.8519, 0.0, 0.8889, 0.0, 0.9259, 0.0, 0.963, 0.0, 0.9815, 0.0, 1.0, 0.0, 0.0, 0.0, 0.01852, 0.0, 0.03704, 0.0, 0.07407, 0.0, 0.09259, 0.0, 0.1111, 0.0, 0.1296, 0.0, 0.1481, 0.0, 0.1667, 0.0, 0.1852, 0.0, 0.2037, 0.0, 0.2222, 0.0, 0.2407, 0.0, 0.2593, 0.0, 0.2778, 0.0, 0.2963, 0.0, 0.0, 0.0, 0.01818, 0.0, 0.03636, 0.0, 0.05455, 0.0, 0.09091, 0.0, 0.1273, 0.0, 0.1636, 0.0, 0.2, 0.0, 0.2182, 0.0, 0.2364, 0.0, 0.2545, 0.0, 0.2727, 0.0, 0.2909, 0.0, 0.3091, 0.0, 0.3273, 0.0, 0.3455, 0.0, 0.3636, 0.0, 0.3818, 0.0, 0.4, 0.0, 0.4182, 0.0, 0.4364, 0.0, 0.4545, 0.0, 0.4727, 0.0, 0.5091, 0.0, 0.5273, 0.0, 0.5636, 0.0, 0.5818, 0.0, 0.6, 0.0, 0.6182, 0.0, 0.6364, 0.0, 0.6545, 0.0, 0.6727, 0.0, 0.6909, 0.0, 0.7091, 0.0, 0.7273, 0.0, 0.7455, 0.0, 0.7636, 0.0, 0.7818, 0.0, 0.8, 0.0, 0.8364, 0.0, 0.8727, 0.0, 0.9091, 0.0, 0.9455, 0.0, 0.9818, 0.0, 1.0, 0.0, 0.9804, 0.0, 1.0, 0.0, 0.9412, 0.0, 0.9608, 0.0])
me_text.auto_texspace = False
me_text.update()

# ---- objects
ob_cube_001 = bpy.data.objects.new('Cube.001', me_cube_002)
ob_text = bpy.data.objects.new('Text', me_text)

# ---- transforms, parenting, visibility, modifiers, constraints
ob_cube_001.location = (0.0, 0.0, 0.0)
_m = ob_cube_001.modifiers.new('Boolean', 'BOOLEAN')
_m.object = ob_text
_m = ob_cube_001.modifiers.new('Bevel', 'BEVEL')
_m.width = 0.005
_m.width_pct = 0.005
_m.segments = 4
_m.harden_normals = True
ob_text.location = (-0.476, 0.1013, 0.4779)
ob_text.rotation_euler = (1.571, -0.0, 1.571)
ob_text.scale = (0.1805, 0.1805, 0.1805)
_m = ob_text.modifiers.new('Solidify', 'SOLIDIFY')
_m.thickness = 0.3

# ---- collection membership
col_collection.objects.link(ob_cube_001)
col_collection.objects.link(ob_text)

# ---- scene / render settings (as saved in the file)
scene.frame_start = 1; scene.frame_end = 250; scene.frame_set(1)
scene.render.engine = 'BLENDER_EEVEE_NEXT'
scene.cycles.sampling_pattern = 'TABULATED_SOBOL'
scene.eevee.ray_tracing_options.trace_max_roughness = 0.0
bpy.context.view_layer.update()

# ---- added for rendering (the .blend has no active camera and no usable light): camera, sun
cam_auto = bpy.data.cameras.new('AutoCamera')
cam_auto.lens = 50.0
cam_auto.sensor_width = 36.0
cam_auto.clip_end = 1000.0
ob_auto_camera = bpy.data.objects.new('AutoCamera', cam_auto)
scene.collection.objects.link(ob_auto_camera)
ob_auto_camera.location = (2.19417, -3.43728, 2.42616)
ob_auto_camera.rotation_euler = (1.09748, -7.21219e-08, 0.694738)
scene.camera = ob_auto_camera
light_auto_sun = bpy.data.lights.new('AutoSun', 'SUN')
light_auto_sun.energy = 3.0
light_auto_sun.angle = 0.0523599
ob_auto_sun = bpy.data.objects.new('AutoSun', light_auto_sun)
scene.collection.objects.link(ob_auto_sun)
ob_auto_sun.rotation_euler = (0.872665, 0.174533, 0.523599)
bpy.context.view_layer.update()
